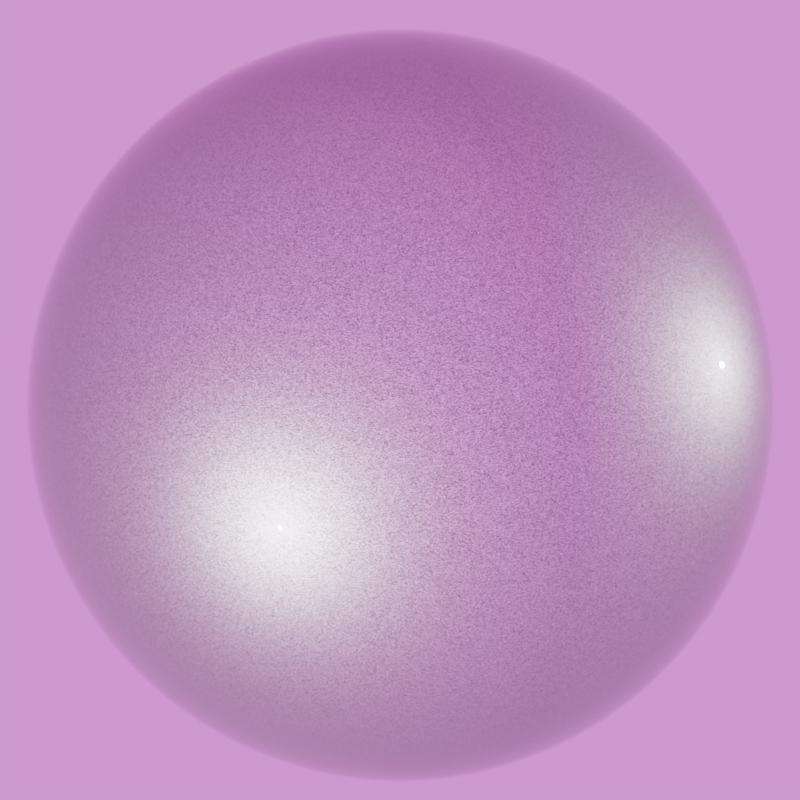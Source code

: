 # Source: metalic_paint_grey_light.blend  (saved by Blender 2.81.16; exported with 4.5.12 LTS)
import bpy
from mathutils import Matrix  # noqa: F401  (used for matrix-valued properties, if any)

bpy.ops.wm.read_factory_settings(use_empty=True)
scene = bpy.context.scene
scene.name = 'Scene'

# ---- collections
col_collection = bpy.data.collections.new('Collection'); scene.collection.children.link(col_collection)
col_carpaint_metalic_grey_light = bpy.data.collections.new('carpaint_metalic_grey_light'); scene.collection.children.link(col_carpaint_metalic_grey_light)

# ---- images (referenced by path relative to the original .blend; pixels are not part of the script)
import os
ASSET_DIR = os.environ.get("B2B_ASSET_DIR", "")  # directory of the original .blend (textures are referenced by path, not embedded)
HERE = os.path.dirname(os.path.abspath(__file__))  # packed textures are extracted next to this script under _unpacked/

def load_image(name, relpath, width, height, colorspace="sRGB"):
    """Load a texture the original file referenced (path relative to the .blend, or extracted next to this script)."""
    p = next((c for c in (os.path.join(HERE, relpath), os.path.join(ASSET_DIR, relpath)) if relpath and os.path.exists(c)), "")
    if p:
        img = bpy.data.images.load(p, check_existing=True)
        img.name = name
    else:  # same state as the original file: an image datablock whose file is absent (Cycles renders it pink)
        img = bpy.data.images.new(name, width, height)
        img.source = "FILE"
        img.filepath = "//" + (relpath or name)
    img.colorspace_settings.name = colorspace
    return img
img_noon_grass_4k__1__hdr_001 = load_image('noon_grass_4k (1).hdr.001', 'noon_grass_4k (1).hdr', 1024, 1024, 'Linear Rec.709')

# ---- materials (node trees are filled in below, after node groups)
mat_carpaint_metalic_grey_light = bpy.data.materials.new('carpaint_metalic_grey_light')
mat_carpaint_metalic_grey_light.diffuse_color = (0.3424, 0.3035, 0.3035, 1.0)

# ---- material node trees
mat_carpaint_metalic_grey_light.use_nodes = True; mat_carpaint_metalic_grey_light.node_tree.nodes.clear()
_N = mat_carpaint_metalic_grey_light.node_tree.nodes; _L = mat_carpaint_metalic_grey_light.node_tree.links
n0 = _N.new('ShaderNodeOutputMaterial'); n0.name = 'Sortie de matériau'; n0.location = (665, 293)
n1 = _N.new('ShaderNodeLayerWeight'); n1.name = 'Calque de poids'; n1.location = (200, 609)
n1.inputs[0].default_value = 0.7
n2 = _N.new('ShaderNodeTexVoronoi'); n2.name = 'Texture voronoï'; n2.location = (-174, 779)
n2.voronoi_dimensions = '4D'
n2.inputs[1].default_value = 31.8
n2.inputs[2].default_value = 1e+04
n3 = _N.new('ShaderNodeTexCoord'); n3.name = 'Texture Coordinate'; n3.location = (-674, 688)
n4 = _N.new('ShaderNodeMapping'); n4.name = 'Mapping'; n4.location = (-464, 705)
n4.width = 240
n5 = _N.new('ShaderNodeRGB'); n5.name = 'RGB'; n5.location = (-1000, 124)
n5.outputs[0].default_value = (0.214, 0.214, 0.214, 1.0)
n6 = _N.new('ShaderNodeHueSaturation'); n6.name = 'Teinte Saturation Valeur'; n6.location = (-481, 299)
n6.inputs[2].default_value = 2.0
n6.inputs[3].default_value = 5.0
n7 = _N.new('ShaderNodeHueSaturation'); n7.name = 'Teinte Saturation Valeur.001'; n7.location = (-475, 114)
n7.inputs[2].default_value = 0.5
n7.inputs[3].default_value = 1.5
n8 = _N.new('ShaderNodeBsdfPrincipled'); n8.name = 'BSDF guidé'; n8.location = (65, 161)
n8.distribution = 'GGX'
n8.subsurface_method = 'BURLEY'
n8.inputs[1].default_value = 0.5
n8.inputs[2].default_value = 0.0
n8.inputs[3].default_value = 1.45
n8.inputs[19].default_value = 0.25
n8.inputs[20].default_value = 0.0
n8.inputs[27].default_value = (0.0, 0.0, 0.0, 1.0)
n8.inputs[28].default_value = 1.0
n9 = _N.new('ShaderNodeBsdfAnisotropic'); n9.name = 'BSDF brillant.001'; n9.location = (-182, 299)
n9.distribution = 'GGX'
n9.inputs[1].default_value = 0.3
n10 = _N.new('ShaderNodeMixShader'); n10.name = 'Shader de mélange.001'; n10.location = (183, 425)
n11 = _N.new('ShaderNodeMixShader'); n11.name = 'Shader de mélange'; n11.location = (445, 337)
n12 = _N.new('ShaderNodeBsdfAnisotropic'); n12.name = 'BSDF brillant'; n12.location = (-183, 460)
n12.distribution = 'GGX'
_L.new(n8.outputs[0], n11.inputs[2])
_L.new(n1.outputs[1], n11.inputs[0])
_L.new(n10.outputs[0], n11.inputs[1])
_L.new(n12.outputs[0], n10.inputs[1])
_L.new(n9.outputs[0], n10.inputs[2])
_L.new(n2.outputs[1], n10.inputs[0])
_L.new(n4.outputs[0], n2.inputs[0])
_L.new(n3.outputs[2], n4.inputs[0])
_L.new(n5.outputs[0], n8.inputs[0])
_L.new(n5.outputs[0], n6.inputs[4])
_L.new(n5.outputs[0], n7.inputs[4])
_L.new(n6.outputs[0], n12.inputs[0])
_L.new(n7.outputs[0], n9.inputs[0])
_L.new(n11.outputs[0], n0.inputs[0])
n0.is_active_output = True

# ---- world
world_world = bpy.data.worlds.new('World'); scene.world = world_world
world_world.use_nodes = True; world_world.node_tree.nodes.clear()
_N = world_world.node_tree.nodes; _L = world_world.node_tree.links
n0 = _N.new('ShaderNodeHueSaturation'); n0.name = 'Teinte Saturation Valeur'; n0.location = (35, 194)
n0.inputs[1].default_value = 0.7
n1 = _N.new('ShaderNodeTexEnvironment'); n1.name = 'Texture d’environnement'; n1.location = (-285, 199)
n1.image = img_noon_grass_4k__1__hdr_001
n2 = _N.new('ShaderNodeTexCoord'); n2.name = 'Texture Coordinate'; n2.location = (-785, 171)
n3 = _N.new('ShaderNodeMapping'); n3.name = 'Mapping'; n3.location = (-575, 188)
n3.width = 240
n3.inputs[2].default_value = (0.0, 0.0, 5.171)
n4 = _N.new('ShaderNodeBackground'); n4.name = 'Background'; n4.location = (230, 222)
n5 = _N.new('ShaderNodeOutputWorld'); n5.name = 'World Output'; n5.location = (489, 278)
_L.new(n1.outputs[0], n0.inputs[4])
_L.new(n3.outputs[0], n1.inputs[0])
_L.new(n2.outputs[0], n3.inputs[0])
_L.new(n0.outputs[0], n4.inputs[0])
_L.new(n4.outputs[0], n5.inputs[0])
n5.is_active_output = True
world_world.color = (0.05088, 0.05088, 0.05088)
world_world.use_sun_shadow = False
world_world.sun_shadow_jitter_overblur = 0.0
world_world.cycles.sampling_method = 'MANUAL'
world_world.cycles.sample_map_resolution = 2048

# ---- cameras
cam_camera = bpy.data.cameras.new('Camera')
cam_camera.clip_end = 100.0
cam_camera.lens = 120.0
cam_camera.ortho_scale = 7.314
cam_camera.show_limits = True
cam_camera.dof.use_dof = True
cam_camera.dof.aperture_fstop = 2.0

# ---- lights
light_soleil = bpy.data.lights.new('Soleil', 'SUN')
light_soleil.transmission_factor = 0.0
light_soleil.energy = 3.0
light_soleil.shadow_soft_size = 0.125
light_soleil_001 = bpy.data.lights.new('Soleil.001', 'SUN')
light_soleil_001.transmission_factor = 0.0
light_soleil_001.energy = 3.0
light_soleil_001.shadow_soft_size = 0.125

# ---- meshes
me_sph_re_022 = bpy.data.meshes.new('Sphère.022')
me_sph_re_022.from_pydata([(0.0, 0.1951, 0.9808), (0.0, 0.3827, 0.9239), (0.0, 0.5556, 0.8315), (0.0, 0.7071, 0.7071), (0.0, 0.8315, 0.5556), (0.0, 0.9239, 0.3827), (0.0, 0.9808, 0.1951), (0.0, 1.0, 7.55e-08), (0.0, 0.9808, -0.1951), (0.0, 0.5556, -0.8315), (0.03806, 0.1913, 0.9808), (0.07466, 0.3753, 0.9239), (0.1084, 0.5449, 0.8315), (0.1379, 0.6935, 0.7071), (0.1622, 0.8155, 0.5556), (0.1802, 0.9061, 0.3827), (0.1913, 0.9619, 0.1951), (0.1951, 0.9808, 7.55e-08), (0.1913, 0.9619, -0.1951), (0.1802, 0.9061, -0.3827), (0.1622, 0.8155, -0.5556), (0.1379, 0.6935, -0.7071), (0.1084, 0.5449, -0.8315), (0.07466, 0.3753, -0.9239), (0.03806, 0.1913, -0.9808), (0.07466, 0.1802, 0.9808), (0.1464, 0.3536, 0.9239), (0.2126, 0.5133, 0.8315), (0.2706, 0.6533, 0.7071), (0.3182, 0.7682, 0.5556), (0.3536, 0.8536, 0.3827), (0.3753, 0.9061, 0.1951), (0.3827, 0.9239, 7.55e-08), (0.3753, 0.9061, -0.1951), (0.3536, 0.8536, -0.3827), (0.3182, 0.7682, -0.5556), (0.2706, 0.6533, -0.7071), (0.2126, 0.5133, -0.8315), (0.1464, 0.3536, -0.9239), (0.07466, 0.1802, -0.9808), (0.1084, 0.1622, 0.9808), (0.2126, 0.3182, 0.9239), (0.3087, 0.4619, 0.8315), (0.3928, 0.5879, 0.7071), (0.4619, 0.6913, 0.5556), (0.5133, 0.7682, 0.3827), (0.5449, 0.8155, 0.1951), (0.5556, 0.8315, 7.55e-08), (0.5449, 0.8155, -0.1951), (0.5133, 0.7682, -0.3827), (0.4619, 0.6913, -0.5556), (0.3928, 0.5879, -0.7071), (0.3087, 0.4619, -0.8315), (0.2126, 0.3182, -0.9239), (0.1084, 0.1622, -0.9808), (0.1379, 0.1379, 0.9808), (0.2706, 0.2706, 0.9239), (0.3928, 0.3928, 0.8315), (0.5, 0.5, 0.7071), (0.5879, 0.5879, 0.5556), (0.6533, 0.6533, 0.3827), (0.6935, 0.6935, 0.1951), (0.7071, 0.7071, 7.55e-08), (0.6935, 0.6935, -0.1951), (0.6533, 0.6533, -0.3827), (0.5879, 0.5879, -0.5556), (0.5, 0.5, -0.7071), (0.3928, 0.3928, -0.8315), (0.2706, 0.2706, -0.9239), (0.1379, 0.1379, -0.9808), (0.1622, 0.1084, 0.9808), (0.3182, 0.2126, 0.9239), (0.4619, 0.3087, 0.8315), (0.5879, 0.3928, 0.7071), (0.6913, 0.4619, 0.5556), (0.7682, 0.5133, 0.3827), (0.8155, 0.5449, 0.1951), (0.8315, 0.5556, 7.55e-08), (0.8155, 0.5449, -0.1951), (0.7682, 0.5133, -0.3827), (0.6913, 0.4619, -0.5556), (0.5879, 0.3928, -0.7071), (0.4619, 0.3087, -0.8315), (0.3182, 0.2126, -0.9239), (0.1622, 0.1084, -0.9808), (0.1802, 0.07466, 0.9808), (0.3536, 0.1464, 0.9239), (0.5133, 0.2126, 0.8315), (0.6533, 0.2706, 0.7071), (0.7682, 0.3182, 0.5556), (0.8536, 0.3536, 0.3827), (0.9061, 0.3753, 0.1951), (0.9239, 0.3827, 7.55e-08), (0.9061, 0.3753, -0.1951), (0.8536, 0.3536, -0.3827), (0.7682, 0.3182, -0.5556), (0.6533, 0.2706, -0.7071), (0.5133, 0.2126, -0.8315), (0.3536, 0.1464, -0.9239), (0.1802, 0.07466, -0.9808), (0.1913, 0.03806, 0.9808), (0.3753, 0.07466, 0.9239), (0.5449, 0.1084, 0.8315), (0.6935, 0.1379, 0.7071), (0.8155, 0.1622, 0.5556), (0.9061, 0.1802, 0.3827), (0.9619, 0.1913, 0.1951), (0.9808, 0.1951, 7.55e-08), (0.9619, 0.1913, -0.1951), (0.9061, 0.1802, -0.3827), (0.8155, 0.1622, -0.5556), (0.6935, 0.1379, -0.7071), (0.5449, 0.1084, -0.8315), (0.3753, 0.07466, -0.9239), (0.1913, 0.03806, -0.9808), (0.1951, -3.266e-07, 0.9808), (0.3827, -3.192e-07, 0.9239), (0.5556, -3.117e-07, 0.8315), (0.7071, -3.192e-07, 0.7071), (0.8315, -3.341e-07, 0.5556), (0.9239, -2.745e-07, 0.3827), (0.9808, -3.937e-07, 0.1951), (1.0, -3.788e-07, 7.55e-08), (0.9808, -3.937e-07, -0.1951), (0.9239, -2.298e-07, -0.3827), (0.8315, -3.341e-07, -0.5556), (0.7071, -3.192e-07, -0.7071), (0.5556, -3.415e-07, -0.8315), (0.3827, -3.043e-07, -0.9239), (0.1951, -3.08e-07, -0.9808), (0.1913, -0.03806, 0.9808), (0.3753, -0.07466, 0.9239), (0.5449, -0.1084, 0.8315), (0.6935, -0.138, 0.7071), (0.8155, -0.1622, 0.5556), (0.9061, -0.1802, 0.3827), (0.9619, -0.1913, 0.1951), (0.9808, -0.1951, 7.55e-08), (0.9619, -0.1913, -0.1951), (0.9061, -0.1802, -0.3827), (0.8155, -0.1622, -0.5556), (0.6935, -0.138, -0.7071), (0.5449, -0.1084, -0.8315), (0.3753, -0.07466, -0.9239), (0.1913, -0.03806, -0.9808), (0.1802, -0.07466, 0.9808), (0.3536, -0.1464, 0.9239), (0.5133, -0.2126, 0.8315), (0.6533, -0.2706, 0.7071), (0.7682, -0.3182, 0.5556), (0.8536, -0.3536, 0.3827), (0.9061, -0.3753, 0.1951), (0.9239, -0.3827, 7.55e-08), (0.9061, -0.3753, -0.1951), (0.8536, -0.3536, -0.3827), (0.7682, -0.3182, -0.5556), (0.6533, -0.2706, -0.7071), (0.5133, -0.2126, -0.8315), (0.3536, -0.1464, -0.9239), (0.1802, -0.07466, -0.9808), (0.1622, -0.1084, 0.9808), (0.3182, -0.2126, 0.9239), (0.4619, -0.3087, 0.8315), (0.5879, -0.3928, 0.7071), (0.6913, -0.4619, 0.5556), (0.7682, -0.5133, 0.3827), (0.8155, -0.5449, 0.1951), (0.8315, -0.5556, 7.55e-08), (0.8155, -0.5449, -0.1951), (0.7682, -0.5133, -0.3827), (0.6913, -0.4619, -0.5556), (0.5879, -0.3928, -0.7071), (0.4619, -0.3087, -0.8315), (0.3182, -0.2126, -0.9239), (0.1622, -0.1084, -0.9808), (0.1379, -0.138, 0.9808), (0.2706, -0.2706, 0.9239), (0.3928, -0.3928, 0.8315), (0.5, -0.5, 0.7071), (0.5879, -0.5879, 0.5556), (0.6533, -0.6533, 0.3827), (0.6935, -0.6935, 0.1951), (0.7071, -0.7071, 7.55e-08), (0.6935, -0.6935, -0.1951), (0.6533, -0.6533, -0.3827), (0.5879, -0.5879, -0.5556), (0.5, -0.5, -0.7071), (0.3928, -0.3928, -0.8315), (0.2706, -0.2706, -0.9239), (0.1379, -0.138, -0.9808), (0.1084, -0.1622, 0.9808), (0.2126, -0.3182, 0.9239), (0.3087, -0.4619, 0.8315), (0.3928, -0.5879, 0.7071), (0.4619, -0.6913, 0.5556), (0.5133, -0.7682, 0.3827), (0.5449, -0.8155, 0.1951), (0.5556, -0.8315, 7.55e-08), (0.5449, -0.8155, -0.1951), (0.5133, -0.7682, -0.3827), (0.4619, -0.6913, -0.5556), (0.3928, -0.5879, -0.7071), (0.3087, -0.4619, -0.8315), (0.2126, -0.3182, -0.9239), (0.1084, -0.1622, -0.9808), (0.0, -3.258e-07, -1.0), (0.07466, -0.1802, 0.9808), (0.1464, -0.3536, 0.9239), (0.2126, -0.5133, 0.8315), (0.2706, -0.6533, 0.7071), (0.3182, -0.7682, 0.5556), (0.3536, -0.8536, 0.3827), (0.3753, -0.9061, 0.1951), (0.3827, -0.9239, 7.55e-08), (0.3753, -0.9061, -0.1951), (0.3536, -0.8536, -0.3827), (0.3182, -0.7682, -0.5556), (0.2706, -0.6533, -0.7071), (0.2126, -0.5133, -0.8315), (0.1464, -0.3536, -0.9239), (0.07466, -0.1802, -0.9808), (0.03806, -0.1913, 0.9808), (0.07466, -0.3753, 0.9239), (0.1084, -0.5449, 0.8315), (0.1379, -0.6935, 0.7071), (0.1622, -0.8155, 0.5556), (0.1802, -0.9061, 0.3827), (0.1913, -0.9619, 0.1951), (0.1951, -0.9808, 7.55e-08), (0.1913, -0.9619, -0.1951), (0.1802, -0.9061, -0.3827), (0.1622, -0.8155, -0.5556), (0.1379, -0.6935, -0.7071), (0.1084, -0.5449, -0.8315), (0.07466, -0.3753, -0.9239), (0.03806, -0.1913, -0.9808), (-7.212e-09, -0.1951, 0.9808), (4.122e-08, -0.3827, 0.9239), (2.632e-08, -0.5556, 0.8315), (-2.584e-08, -0.7071, 0.7071), (-8.544e-08, -0.8315, 0.5556), (6.357e-08, -0.9239, 0.3827), (-8.544e-08, -0.9808, 0.1951), (-1.003e-07, -1.0, 7.55e-08), (-8.544e-08, -0.9808, -0.1951), (6.357e-08, -0.9239, -0.3827), (-8.544e-08, -0.8315, -0.5556), (-2.584e-08, -0.7071, -0.7071), (-1.094e-08, -0.5556, -0.8315), (3.964e-09, -0.3827, -0.9239), (3.964e-09, -0.1951, -0.9808), (-0.03806, -0.1913, 0.9808), (-0.07466, -0.3753, 0.9239), (-0.1084, -0.5449, 0.8315), (-0.1379, -0.6935, 0.7071), (-0.1622, -0.8155, 0.5556), (-0.1802, -0.9061, 0.3827), (-0.1913, -0.9619, 0.1951), (-0.1951, -0.9808, 7.55e-08), (-0.1913, -0.9619, -0.1951), (-0.1802, -0.9061, -0.3827), (-0.1622, -0.8155, -0.5556), (-0.1379, -0.6935, -0.7071), (-0.1084, -0.5449, -0.8315), (-0.07466, -0.3753, -0.9239), (-0.03806, -0.1913, -0.9808), (-0.07466, -0.1802, 0.9808), (-0.1464, -0.3536, 0.9239), (-0.2126, -0.5133, 0.8315), (-0.2706, -0.6533, 0.7071), (-0.3182, -0.7682, 0.5556), (-0.3536, -0.8536, 0.3827), (-0.3753, -0.9061, 0.1951), (-0.3827, -0.9239, 7.55e-08), (-0.3753, -0.9061, -0.1951), (-0.3536, -0.8536, -0.3827), (-0.3182, -0.7682, -0.5556), (-0.2706, -0.6533, -0.7071), (-0.2126, -0.5133, -0.8315), (-0.1464, -0.3536, -0.9239), (-0.07466, -0.1802, -0.9808), (-0.1084, -0.1622, 0.9808), (-0.2126, -0.3182, 0.9239), (-0.3087, -0.4619, 0.8315), (-0.3928, -0.5879, 0.7071), (-0.4619, -0.6913, 0.5556), (-0.5133, -0.7682, 0.3827), (-0.5449, -0.8155, 0.1951), (-0.5556, -0.8315, 7.55e-08), (-0.5449, -0.8155, -0.1951), (-0.5133, -0.7682, -0.3827), (-0.4619, -0.6913, -0.5556), (-0.3928, -0.5879, -0.7071), (-0.3087, -0.4619, -0.8315), (-0.2126, -0.3182, -0.9239), (-0.1084, -0.1622, -0.9808), (-2.304e-07, -5.562e-07, 1.0), (-0.1379, -0.138, 0.9808), (-0.2706, -0.2706, 0.9239), (-0.3928, -0.3928, 0.8315), (-0.5, -0.5, 0.7071), (-0.5879, -0.5879, 0.5556), (-0.6533, -0.6533, 0.3827), (-0.6935, -0.6935, 0.1951), (-0.7071, -0.7071, 7.55e-08), (-0.6935, -0.6935, -0.1951), (-0.6533, -0.6533, -0.3827), (-0.5879, -0.5879, -0.5556), (-0.5, -0.5, -0.7071), (-0.3928, -0.3928, -0.8315), (-0.2706, -0.2706, -0.9239), (-0.1379, -0.1379, -0.9808), (-0.1622, -0.1084, 0.9808), (-0.3182, -0.2126, 0.9239), (-0.4619, -0.3087, 0.8315), (-0.5879, -0.3928, 0.7071), (-0.6913, -0.4619, 0.5556), (-0.7682, -0.5133, 0.3827), (-0.8155, -0.5449, 0.1951), (-0.8315, -0.5556, 7.55e-08), (-0.8155, -0.5449, -0.1951), (-0.7682, -0.5133, -0.3827), (-0.6913, -0.4619, -0.5556), (-0.5879, -0.3928, -0.7071), (-0.4619, -0.3087, -0.8315), (-0.3182, -0.2126, -0.9239), (-0.1622, -0.1084, -0.9808), (-0.1802, -0.07466, 0.9808), (-0.3536, -0.1464, 0.9239), (-0.5133, -0.2126, 0.8315), (-0.6533, -0.2706, 0.7071), (-0.7682, -0.3182, 0.5556), (-0.8536, -0.3536, 0.3827), (-0.9061, -0.3753, 0.1951), (-0.9239, -0.3827, 7.55e-08), (-0.9061, -0.3753, -0.1951), (-0.8536, -0.3536, -0.3827), (-0.7682, -0.3182, -0.5556), (-0.6533, -0.2706, -0.7071), (-0.5133, -0.2126, -0.8315), (-0.3536, -0.1464, -0.9239), (-0.1802, -0.07466, -0.9808), (-0.1913, -0.03806, 0.9808), (-0.3753, -0.07466, 0.9239), (-0.5449, -0.1084, 0.8315), (-0.6935, -0.1379, 0.7071), (-0.8155, -0.1622, 0.5556), (-0.9061, -0.1802, 0.3827), (-0.9619, -0.1913, 0.1951), (-0.9808, -0.1951, 7.55e-08), (-0.9619, -0.1913, -0.1951), (-0.9061, -0.1802, -0.3827), (-0.8155, -0.1622, -0.5556), (-0.6935, -0.1379, -0.7071), (-0.5449, -0.1084, -0.8315), (-0.3753, -0.07466, -0.9239), (-0.1913, -0.03806, -0.9808), (-0.1951, -3.117e-07, 0.9808), (-0.3827, -2.819e-07, 0.9239), (-0.5556, -2.819e-07, 0.8315), (-0.7071, -1.851e-07, 0.7071), (-0.8315, -1.404e-07, 0.5556), (-0.9239, -3.192e-07, 0.3827), (-0.9808, -9.567e-08, 0.1951), (-1.0, -1.404e-07, 7.55e-08), (-0.9808, -9.567e-08, -0.1951), (-0.9239, -3.192e-07, -0.3827), (-0.8315, -1.404e-07, -0.5556), (-0.7071, -1.851e-07, -0.7071), (-0.5556, -2.596e-07, -0.8315), (-0.3827, -2.521e-07, -0.9239), (-0.1951, -3.155e-07, -0.9808), (-0.1913, 0.03806, 0.9808), (-0.3753, 0.07466, 0.9239), (-0.5449, 0.1084, 0.8315), (-0.6935, 0.1379, 0.7071), (-0.8155, 0.1622, 0.5556), (-0.9061, 0.1802, 0.3827), (-0.9619, 0.1913, 0.1951), (-0.9808, 0.1951, 7.55e-08), (-0.9619, 0.1913, -0.1951), (-0.9061, 0.1802, -0.3827), (-0.8155, 0.1622, -0.5556), (-0.6935, 0.1379, -0.7071), (-0.5449, 0.1084, -0.8315), (-0.3753, 0.07466, -0.9239), (-0.1913, 0.03806, -0.9808), (-0.1802, 0.07466, 0.9808), (-0.3536, 0.1464, 0.9239), (-0.5133, 0.2126, 0.8315), (-0.6533, 0.2706, 0.7071), (-0.7682, 0.3182, 0.5556), (-0.8536, 0.3536, 0.3827), (-0.9061, 0.3753, 0.1951), (-0.9239, 0.3827, 7.55e-08), (-0.9061, 0.3753, -0.1951), (-0.8536, 0.3536, -0.3827), (-0.7682, 0.3182, -0.5556), (-0.6533, 0.2706, -0.7071), (-0.5133, 0.2126, -0.8315), (-0.3536, 0.1464, -0.9239), (-0.1802, 0.07466, -0.9808), (-0.1622, 0.1084, 0.9808), (-0.3182, 0.2126, 0.9239), (-0.4619, 0.3087, 0.8315), (-0.5879, 0.3928, 0.7071), (-0.6913, 0.4619, 0.5556), (-0.7682, 0.5133, 0.3827), (-0.8155, 0.5449, 0.1951), (-0.8315, 0.5556, 7.55e-08), (-0.8155, 0.5449, -0.1951), (-0.7682, 0.5133, -0.3827), (-0.6913, 0.4619, -0.5556), (-0.5879, 0.3928, -0.7071), (-0.4619, 0.3087, -0.8315), (-0.3182, 0.2126, -0.9239), (-0.1622, 0.1084, -0.9808), (-0.1379, 0.1379, 0.9808), (-0.2706, 0.2706, 0.9239), (-0.3928, 0.3928, 0.8315), (-0.5, 0.5, 0.7071), (-0.5879, 0.5879, 0.5556), (-0.6533, 0.6533, 0.3827), (-0.6935, 0.6935, 0.1951), (-0.7071, 0.7071, 7.55e-08), (-0.6935, 0.6935, -0.1951), (-0.6533, 0.6533, -0.3827), (-0.5879, 0.5879, -0.5556), (-0.5, 0.5, -0.7071), (-0.3928, 0.3928, -0.8315), (-0.2706, 0.2706, -0.9239), (-0.1379, 0.1379, -0.9808), (-0.1084, 0.1622, 0.9808), (-0.2126, 0.3182, 0.9239), (-0.3087, 0.4619, 0.8315), (-0.3928, 0.5879, 0.7071), (-0.4619, 0.6913, 0.5556), (-0.5133, 0.7682, 0.3827), (-0.5449, 0.8155, 0.1951), (-0.5556, 0.8315, 7.55e-08), (-0.5449, 0.8155, -0.1951), (-0.5133, 0.7682, -0.3827), (-0.4619, 0.6913, -0.5556), (-0.3928, 0.5879, -0.7071), (-0.3087, 0.4619, -0.8315), (-0.2126, 0.3182, -0.9239), (-0.1084, 0.1622, -0.9808), (-0.07466, 0.1802, 0.9808), (-0.1464, 0.3536, 0.9239), (-0.2126, 0.5133, 0.8315), (-0.2706, 0.6533, 0.7071), (-0.3182, 0.7682, 0.5556), (-0.3536, 0.8536, 0.3827), (-0.3753, 0.9061, 0.1951), (-0.3827, 0.9239, 7.55e-08), (-0.3753, 0.9061, -0.1951), (-0.3536, 0.8536, -0.3827), (-0.3182, 0.7682, -0.5556), (-0.2706, 0.6533, -0.7071), (-0.2126, 0.5133, -0.8315), (-0.1464, 0.3536, -0.9239), (-0.07466, 0.1802, -0.9808), (-0.03806, 0.1913, 0.9808), (-0.07466, 0.3753, 0.9239), (-0.1084, 0.5449, 0.8315), (-0.1379, 0.6935, 0.7071), (-0.1622, 0.8155, 0.5556), (-0.1802, 0.9061, 0.3827), (-0.1913, 0.9619, 0.1951), (-0.1951, 0.9808, 7.55e-08), (-0.1913, 0.9619, -0.1951), (-0.1802, 0.9061, -0.3827), (-0.1622, 0.8155, -0.5556), (-0.1379, 0.6935, -0.7071), (-0.1084, 0.5449, -0.8315), (-0.07466, 0.3753, -0.9239), (-0.03806, 0.1913, -0.9808), (6.357e-08, 0.9239, -0.3827), (2.722e-07, 0.8315, -0.5556), (1.53e-07, 0.7071, -0.7071), (7.847e-08, 0.3827, -0.9239), (1.514e-08, 0.1951, -0.9808)], [], [(0, 296, 10), (205, 481, 24), (8, 7, 17, 18), (1, 0, 10, 11), (477, 8, 18, 19), (2, 1, 11, 12), (478, 477, 19, 20), (3, 2, 12, 13), (479, 478, 20, 21), (4, 3, 13, 14), (9, 479, 21, 22), (5, 4, 14, 15), (480, 9, 22, 23), (6, 5, 15, 16), (481, 480, 23, 24), (7, 6, 16, 17), (16, 15, 30, 31), (24, 23, 38, 39), (17, 16, 31, 32), (10, 296, 25), (205, 24, 39), (18, 17, 32, 33), (11, 10, 25, 26), (19, 18, 33, 34), (12, 11, 26, 27), (20, 19, 34, 35), (13, 12, 27, 28), (21, 20, 35, 36), (14, 13, 28, 29), (22, 21, 36, 37), (15, 14, 29, 30), (23, 22, 37, 38), (35, 34, 49, 50), (28, 27, 42, 43), (36, 35, 50, 51), (29, 28, 43, 44), (37, 36, 51, 52), (30, 29, 44, 45), (38, 37, 52, 53), (31, 30, 45, 46), (39, 38, 53, 54), (32, 31, 46, 47), (25, 296, 40), (205, 39, 54), (33, 32, 47, 48), (26, 25, 40, 41), (34, 33, 48, 49), (27, 26, 41, 42), (54, 53, 68, 69), (47, 46, 61, 62), (40, 296, 55), (205, 54, 69), (48, 47, 62, 63), (41, 40, 55, 56), (49, 48, 63, 64), (42, 41, 56, 57), (50, 49, 64, 65), (43, 42, 57, 58), (51, 50, 65, 66), (44, 43, 58, 59), (52, 51, 66, 67), (45, 44, 59, 60), (53, 52, 67, 68), (46, 45, 60, 61), (66, 65, 80, 81), (59, 58, 73, 74), (67, 66, 81, 82), (60, 59, 74, 75), (68, 67, 82, 83), (61, 60, 75, 76), (69, 68, 83, 84), (62, 61, 76, 77), (55, 296, 70), (205, 69, 84), (63, 62, 77, 78), (56, 55, 70, 71), (64, 63, 78, 79), (57, 56, 71, 72), (65, 64, 79, 80), (58, 57, 72, 73), (70, 296, 85), (205, 84, 99), (78, 77, 92, 93), (71, 70, 85, 86), (79, 78, 93, 94), (72, 71, 86, 87), (80, 79, 94, 95), (73, 72, 87, 88), (81, 80, 95, 96), (74, 73, 88, 89), (82, 81, 96, 97), (75, 74, 89, 90), (83, 82, 97, 98), (76, 75, 90, 91), (84, 83, 98, 99), (77, 76, 91, 92), (89, 88, 103, 104), (97, 96, 111, 112), (90, 89, 104, 105), (98, 97, 112, 113), (91, 90, 105, 106), (99, 98, 113, 114), (92, 91, 106, 107), (85, 296, 100), (205, 99, 114), (93, 92, 107, 108), (86, 85, 100, 101), (94, 93, 108, 109), (87, 86, 101, 102), (95, 94, 109, 110), (88, 87, 102, 103), (96, 95, 110, 111), (108, 107, 122, 123), (101, 100, 115, 116), (109, 108, 123, 124), (102, 101, 116, 117), (110, 109, 124, 125), (103, 102, 117, 118), (111, 110, 125, 126), (104, 103, 118, 119), (112, 111, 126, 127), (105, 104, 119, 120), (113, 112, 127, 128), (106, 105, 120, 121), (114, 113, 128, 129), (107, 106, 121, 122), (100, 296, 115), (205, 114, 129), (127, 126, 141, 142), (120, 119, 134, 135), (128, 127, 142, 143), (121, 120, 135, 136), (129, 128, 143, 144), (122, 121, 136, 137), (115, 296, 130), (205, 129, 144), (123, 122, 137, 138), (116, 115, 130, 131), (124, 123, 138, 139), (117, 116, 131, 132), (125, 124, 139, 140), (118, 117, 132, 133), (126, 125, 140, 141), (119, 118, 133, 134), (131, 130, 145, 146), (139, 138, 153, 154), (132, 131, 146, 147), (140, 139, 154, 155), (133, 132, 147, 148), (141, 140, 155, 156), (134, 133, 148, 149), (142, 141, 156, 157), (135, 134, 149, 150), (143, 142, 157, 158), (136, 135, 150, 151), (144, 143, 158, 159), (137, 136, 151, 152), (130, 296, 145), (205, 144, 159), (138, 137, 152, 153), (150, 149, 164, 165), (158, 157, 172, 173), (151, 150, 165, 166), (159, 158, 173, 174), (152, 151, 166, 167), (145, 296, 160), (205, 159, 174), (153, 152, 167, 168), (146, 145, 160, 161), (154, 153, 168, 169), (147, 146, 161, 162), (155, 154, 169, 170), (148, 147, 162, 163), (156, 155, 170, 171), (149, 148, 163, 164), (157, 156, 171, 172), (169, 168, 183, 184), (162, 161, 176, 177), (170, 169, 184, 185), (163, 162, 177, 178), (171, 170, 185, 186), (164, 163, 178, 179), (172, 171, 186, 187), (165, 164, 179, 180), (173, 172, 187, 188), (166, 165, 180, 181), (174, 173, 188, 189), (167, 166, 181, 182), (160, 296, 175), (205, 174, 189), (168, 167, 182, 183), (161, 160, 175, 176), (188, 187, 202, 203), (181, 180, 195, 196), (189, 188, 203, 204), (182, 181, 196, 197), (175, 296, 190), (205, 189, 204), (183, 182, 197, 198), (176, 175, 190, 191), (184, 183, 198, 199), (177, 176, 191, 192), (185, 184, 199, 200), (178, 177, 192, 193), (186, 185, 200, 201), (179, 178, 193, 194), (187, 186, 201, 202), (180, 179, 194, 195), (200, 199, 215, 216), (193, 192, 208, 209), (201, 200, 216, 217), (194, 193, 209, 210), (202, 201, 217, 218), (195, 194, 210, 211), (203, 202, 218, 219), (196, 195, 211, 212), (204, 203, 219, 220), (197, 196, 212, 213), (190, 296, 206), (205, 204, 220), (198, 197, 213, 214), (191, 190, 206, 207), (199, 198, 214, 215), (192, 191, 207, 208), (220, 219, 234, 235), (213, 212, 227, 228), (206, 296, 221), (205, 220, 235), (214, 213, 228, 229), (207, 206, 221, 222), (215, 214, 229, 230), (208, 207, 222, 223), (216, 215, 230, 231), (209, 208, 223, 224), (217, 216, 231, 232), (210, 209, 224, 225), (218, 217, 232, 233), (211, 210, 225, 226), (219, 218, 233, 234), (212, 211, 226, 227), (224, 223, 238, 239), (232, 231, 246, 247), (225, 224, 239, 240), (233, 232, 247, 248), (226, 225, 240, 241), (234, 233, 248, 249), (227, 226, 241, 242), (235, 234, 249, 250), (228, 227, 242, 243), (221, 296, 236), (205, 235, 250), (229, 228, 243, 244), (222, 221, 236, 237), (230, 229, 244, 245), (223, 222, 237, 238), (231, 230, 245, 246), (243, 242, 257, 258), (236, 296, 251), (205, 250, 265), (244, 243, 258, 259), (237, 236, 251, 252), (245, 244, 259, 260), (238, 237, 252, 253), (246, 245, 260, 261), (239, 238, 253, 254), (247, 246, 261, 262), (240, 239, 254, 255), (248, 247, 262, 263), (241, 240, 255, 256), (249, 248, 263, 264), (242, 241, 256, 257), (250, 249, 264, 265), (262, 261, 276, 277), (255, 254, 269, 270), (263, 262, 277, 278), (256, 255, 270, 271), (264, 263, 278, 279), (257, 256, 271, 272), (265, 264, 279, 280), (258, 257, 272, 273), (251, 296, 266), (205, 265, 280), (259, 258, 273, 274), (252, 251, 266, 267), (260, 259, 274, 275), (253, 252, 267, 268), (261, 260, 275, 276), (254, 253, 268, 269), (266, 296, 281), (205, 280, 295), (274, 273, 288, 289), (267, 266, 281, 282), (275, 274, 289, 290), (268, 267, 282, 283), (276, 275, 290, 291), (269, 268, 283, 284), (277, 276, 291, 292), (270, 269, 284, 285), (278, 277, 292, 293), (271, 270, 285, 286), (279, 278, 293, 294), (272, 271, 286, 287), (280, 279, 294, 295), (273, 272, 287, 288), (285, 284, 300, 301), (293, 292, 308, 309), (286, 285, 301, 302), (294, 293, 309, 310), (287, 286, 302, 303), (295, 294, 310, 311), (288, 287, 303, 304), (281, 296, 297), (205, 295, 311), (289, 288, 304, 305), (282, 281, 297, 298), (290, 289, 305, 306), (283, 282, 298, 299), (291, 290, 306, 307), (284, 283, 299, 300), (292, 291, 307, 308), (305, 304, 319, 320), (298, 297, 312, 313), (306, 305, 320, 321), (299, 298, 313, 314), (307, 306, 321, 322), (300, 299, 314, 315), (308, 307, 322, 323), (301, 300, 315, 316), (309, 308, 323, 324), (302, 301, 316, 317), (310, 309, 324, 325), (303, 302, 317, 318), (311, 310, 325, 326), (304, 303, 318, 319), (297, 296, 312), (205, 311, 326), (324, 323, 338, 339), (317, 316, 331, 332), (325, 324, 339, 340), (318, 317, 332, 333), (326, 325, 340, 341), (319, 318, 333, 334), (312, 296, 327), (205, 326, 341), (320, 319, 334, 335), (313, 312, 327, 328), (321, 320, 335, 336), (314, 313, 328, 329), (322, 321, 336, 337), (315, 314, 329, 330), (323, 322, 337, 338), (316, 315, 330, 331), (336, 335, 350, 351), (329, 328, 343, 344), (337, 336, 351, 352), (330, 329, 344, 345), (338, 337, 352, 353), (331, 330, 345, 346), (339, 338, 353, 354), (332, 331, 346, 347), (340, 339, 354, 355), (333, 332, 347, 348), (341, 340, 355, 356), (334, 333, 348, 349), (327, 296, 342), (205, 341, 356), (335, 334, 349, 350), (328, 327, 342, 343), (355, 354, 369, 370), (348, 347, 362, 363), (356, 355, 370, 371), (349, 348, 363, 364), (342, 296, 357), (205, 356, 371), (350, 349, 364, 365), (343, 342, 357, 358), (351, 350, 365, 366), (344, 343, 358, 359), (352, 351, 366, 367), (345, 344, 359, 360), (353, 352, 367, 368), (346, 345, 360, 361), (354, 353, 368, 369), (347, 346, 361, 362), (359, 358, 373, 374), (367, 366, 381, 382), (360, 359, 374, 375), (368, 367, 382, 383), (361, 360, 375, 376), (369, 368, 383, 384), (362, 361, 376, 377), (370, 369, 384, 385), (363, 362, 377, 378), (371, 370, 385, 386), (364, 363, 378, 379), (357, 296, 372), (205, 371, 386), (365, 364, 379, 380), (358, 357, 372, 373), (366, 365, 380, 381), (378, 377, 392, 393), (386, 385, 400, 401), (379, 378, 393, 394), (372, 296, 387), (205, 386, 401), (380, 379, 394, 395), (373, 372, 387, 388), (381, 380, 395, 396), (374, 373, 388, 389), (382, 381, 396, 397), (375, 374, 389, 390), (383, 382, 397, 398), (376, 375, 390, 391), (384, 383, 398, 399), (377, 376, 391, 392), (385, 384, 399, 400), (397, 396, 411, 412), (390, 389, 404, 405), (398, 397, 412, 413), (391, 390, 405, 406), (399, 398, 413, 414), (392, 391, 406, 407), (400, 399, 414, 415), (393, 392, 407, 408), (401, 400, 415, 416), (394, 393, 408, 409), (387, 296, 402), (205, 401, 416), (395, 394, 409, 410), (388, 387, 402, 403), (396, 395, 410, 411), (389, 388, 403, 404), (416, 415, 430, 431), (409, 408, 423, 424), (402, 296, 417), (205, 416, 431), (410, 409, 424, 425), (403, 402, 417, 418), (411, 410, 425, 426), (404, 403, 418, 419), (412, 411, 426, 427), (405, 404, 419, 420), (413, 412, 427, 428), (406, 405, 420, 421), (414, 413, 428, 429), (407, 406, 421, 422), (415, 414, 429, 430), (408, 407, 422, 423), (420, 419, 434, 435), (428, 427, 442, 443), (421, 420, 435, 436), (429, 428, 443, 444), (422, 421, 436, 437), (430, 429, 444, 445), (423, 422, 437, 438), (431, 430, 445, 446), (424, 423, 438, 439), (417, 296, 432), (205, 431, 446), (425, 424, 439, 440), (418, 417, 432, 433), (426, 425, 440, 441), (419, 418, 433, 434), (427, 426, 441, 442), (439, 438, 453, 454), (432, 296, 447), (205, 446, 461), (440, 439, 454, 455), (433, 432, 447, 448), (441, 440, 455, 456), (434, 433, 448, 449), (442, 441, 456, 457), (435, 434, 449, 450), (443, 442, 457, 458), (436, 435, 450, 451), (444, 443, 458, 459), (437, 436, 451, 452), (445, 444, 459, 460), (438, 437, 452, 453), (446, 445, 460, 461), (458, 457, 472, 473), (451, 450, 465, 466), (459, 458, 473, 474), (452, 451, 466, 467), (460, 459, 474, 475), (453, 452, 467, 468), (461, 460, 475, 476), (454, 453, 468, 469), (447, 296, 462), (205, 461, 476), (455, 454, 469, 470), (448, 447, 462, 463), (456, 455, 470, 471), (449, 448, 463, 464), (457, 456, 471, 472), (450, 449, 464, 465), (205, 476, 481), (470, 469, 7, 8), (463, 462, 0, 1), (471, 470, 8, 477), (464, 463, 1, 2), (472, 471, 477, 478), (465, 464, 2, 3), (473, 472, 478, 479), (466, 465, 3, 4), (474, 473, 479, 9), (467, 466, 4, 5), (475, 474, 9, 480), (468, 467, 5, 6), (476, 475, 480, 481), (469, 468, 6, 7), (462, 296, 0)])
me_sph_re_022.polygons.foreach_set('use_smooth', [True] * 512)
_uv = me_sph_re_022.uv_layers.new(name='CarteUV')
_uv.uv.foreach_set('vector', [0.5503, 0.588, 0.5472, 0.6006, 0.544, 0.588, 0.5472, 0.3994, 0.5503, 0.412, 0.544, 0.412, 0.5503, 0.4874, 0.5503, 0.5, 0.544, 0.5, 0.544, 0.4874, 0.5503, 0.5755, 0.5503, 0.588, 0.544, 0.588, 0.544, 0.5755, 0.5503, 0.4748, 0.5503, 0.4874, 0.544, 0.4874, 0.544, 0.4748, 0.5503, 0.5629, 0.5503, 0.5755, 0.544, 0.5755, 0.544, 0.5629, 0.5503, 0.4623, 0.5503, 0.4748, 0.544, 0.4748, 0.544, 0.4623, 0.5503, 0.5503, 0.5503, 0.5629, 0.544, 0.5629, 0.544, 0.5503, 0.5503, 0.4497, 0.5503, 0.4623, 0.544, 0.4623, 0.544, 0.4497, 0.5503, 0.5377, 0.5503, 0.5503, 0.544, 0.5503, 0.544, 0.5377, 0.5503, 0.4371, 0.5503, 0.4497, 0.544, 0.4497, 0.544, 0.4371, 0.5503, 0.5252, 0.5503, 0.5377, 0.544, 0.5377, 0.544, 0.5252, 0.5503, 0.4245, 0.5503, 0.4371, 0.544, 0.4371, 0.544, 0.4245, 0.5503, 0.5126, 0.5503, 0.5252, 0.544, 0.5252, 0.544, 0.5126, 0.5503, 0.412, 0.5503, 0.4245, 0.544, 0.4245, 0.544, 0.412, 0.5503, 0.5, 0.5503, 0.5126, 0.544, 0.5126, 0.544, 0.5, 0.544, 0.5126, 0.544, 0.5252, 0.5377, 0.5252, 0.5377, 0.5126, 0.544, 0.412, 0.544, 0.4245, 0.5377, 0.4245, 0.5377, 0.412, 0.544, 0.5, 0.544, 0.5126, 0.5377, 0.5126, 0.5377, 0.5, 0.544, 0.588, 0.5409, 0.6006, 0.5377, 0.588, 0.5409, 0.3994, 0.544, 0.412, 0.5377, 0.412, 0.544, 0.4874, 0.544, 0.5, 0.5377, 0.5, 0.5377, 0.4874, 0.544, 0.5755, 0.544, 0.588, 0.5377, 0.588, 0.5377, 0.5755, 0.544, 0.4748, 0.544, 0.4874, 0.5377, 0.4874, 0.5377, 0.4748, 0.544, 0.5629, 0.544, 0.5755, 0.5377, 0.5755, 0.5377, 0.5629, 0.544, 0.4623, 0.544, 0.4748, 0.5377, 0.4748, 0.5377, 0.4623, 0.544, 0.5503, 0.544, 0.5629, 0.5377, 0.5629, 0.5377, 0.5503, 0.544, 0.4497, 0.544, 0.4623, 0.5377, 0.4623, 0.5377, 0.4497, 0.544, 0.5377, 0.544, 0.5503, 0.5377, 0.5503, 0.5377, 0.5377, 0.544, 0.4371, 0.544, 0.4497, 0.5377, 0.4497, 0.5377, 0.4371, 0.544, 0.5252, 0.544, 0.5377, 0.5377, 0.5377, 0.5377, 0.5252, 0.544, 0.4245, 0.544, 0.4371, 0.5377, 0.4371, 0.5377, 0.4245, 0.5377, 0.4623, 0.5377, 0.4748, 0.5314, 0.4748, 0.5314, 0.4623, 0.5377, 0.5503, 0.5377, 0.5629, 0.5314, 0.5629, 0.5314, 0.5503, 0.5377, 0.4497, 0.5377, 0.4623, 0.5314, 0.4623, 0.5314, 0.4497, 0.5377, 0.5377, 0.5377, 0.5503, 0.5314, 0.5503, 0.5314, 0.5377, 0.5377, 0.4371, 0.5377, 0.4497, 0.5314, 0.4497, 0.5314, 0.4371, 0.5377, 0.5252, 0.5377, 0.5377, 0.5314, 0.5377, 0.5314, 0.5252, 0.5377, 0.4245, 0.5377, 0.4371, 0.5314, 0.4371, 0.5314, 0.4245, 0.5377, 0.5126, 0.5377, 0.5252, 0.5314, 0.5252, 0.5314, 0.5126, 0.5377, 0.412, 0.5377, 0.4245, 0.5314, 0.4245, 0.5314, 0.412, 0.5377, 0.5, 0.5377, 0.5126, 0.5314, 0.5126, 0.5314, 0.5, 0.5377, 0.588, 0.5346, 0.6006, 0.5314, 0.588, 0.5346, 0.3994, 0.5377, 0.412, 0.5314, 0.412, 0.5377, 0.4874, 0.5377, 0.5, 0.5314, 0.5, 0.5314, 0.4874, 0.5377, 0.5755, 0.5377, 0.588, 0.5314, 0.588, 0.5314, 0.5755, 0.5377, 0.4748, 0.5377, 0.4874, 0.5314, 0.4874, 0.5314, 0.4748, 0.5377, 0.5629, 0.5377, 0.5755, 0.5314, 0.5755, 0.5314, 0.5629, 0.5314, 0.412, 0.5314, 0.4245, 0.5252, 0.4245, 0.5252, 0.412, 0.5314, 0.5, 0.5314, 0.5126, 0.5252, 0.5126, 0.5252, 0.5, 0.5314, 0.588, 0.5283, 0.6006, 0.5252, 0.588, 0.5283, 0.3994, 0.5314, 0.412, 0.5252, 0.412, 0.5314, 0.4874, 0.5314, 0.5, 0.5252, 0.5, 0.5252, 0.4874, 0.5314, 0.5755, 0.5314, 0.588, 0.5252, 0.588, 0.5252, 0.5755, 0.5314, 0.4748, 0.5314, 0.4874, 0.5252, 0.4874, 0.5252, 0.4748, 0.5314, 0.5629, 0.5314, 0.5755, 0.5252, 0.5755, 0.5252, 0.5629, 0.5314, 0.4623, 0.5314, 0.4748, 0.5252, 0.4748, 0.5252, 0.4623, 0.5314, 0.5503, 0.5314, 0.5629, 0.5252, 0.5629, 0.5252, 0.5503, 0.5314, 0.4497, 0.5314, 0.4623, 0.5252, 0.4623, 0.5252, 0.4497, 0.5314, 0.5377, 0.5314, 0.5503, 0.5252, 0.5503, 0.5252, 0.5377, 0.5314, 0.4371, 0.5314, 0.4497, 0.5252, 0.4497, 0.5252, 0.4371, 0.5314, 0.5252, 0.5314, 0.5377, 0.5252, 0.5377, 0.5252, 0.5252, 0.5314, 0.4245, 0.5314, 0.4371, 0.5252, 0.4371, 0.5252, 0.4245, 0.5314, 0.5126, 0.5314, 0.5252, 0.5252, 0.5252, 0.5252, 0.5126, 0.5252, 0.4497, 0.5252, 0.4623, 0.5189, 0.4623, 0.5189, 0.4497, 0.5252, 0.5377, 0.5252, 0.5503, 0.5189, 0.5503, 0.5189, 0.5377, 0.5252, 0.4371, 0.5252, 0.4497, 0.5189, 0.4497, 0.5189, 0.4371, 0.5252, 0.5252, 0.5252, 0.5377, 0.5189, 0.5377, 0.5189, 0.5252, 0.5252, 0.4245, 0.5252, 0.4371, 0.5189, 0.4371, 0.5189, 0.4245, 0.5252, 0.5126, 0.5252, 0.5252, 0.5189, 0.5252, 0.5189, 0.5126, 0.5252, 0.412, 0.5252, 0.4245, 0.5189, 0.4245, 0.5189, 0.412, 0.5252, 0.5, 0.5252, 0.5126, 0.5189, 0.5126, 0.5189, 0.5, 0.5252, 0.588, 0.522, 0.6006, 0.5189, 0.588, 0.522, 0.3994, 0.5252, 0.412, 0.5189, 0.412, 0.5252, 0.4874, 0.5252, 0.5, 0.5189, 0.5, 0.5189, 0.4874, 0.5252, 0.5755, 0.5252, 0.588, 0.5189, 0.588, 0.5189, 0.5755, 0.5252, 0.4748, 0.5252, 0.4874, 0.5189, 0.4874, 0.5189, 0.4748, 0.5252, 0.5629, 0.5252, 0.5755, 0.5189, 0.5755, 0.5189, 0.5629, 0.5252, 0.4623, 0.5252, 0.4748, 0.5189, 0.4748, 0.5189, 0.4623, 0.5252, 0.5503, 0.5252, 0.5629, 0.5189, 0.5629, 0.5189, 0.5503, 0.5189, 0.588, 0.5157, 0.6006, 0.5126, 0.588, 0.5157, 0.3994, 0.5189, 0.412, 0.5126, 0.412, 0.5189, 0.4874, 0.5189, 0.5, 0.5126, 0.5, 0.5126, 0.4874, 0.5189, 0.5755, 0.5189, 0.588, 0.5126, 0.588, 0.5126, 0.5755, 0.5189, 0.4748, 0.5189, 0.4874, 0.5126, 0.4874, 0.5126, 0.4748, 0.5189, 0.5629, 0.5189, 0.5755, 0.5126, 0.5755, 0.5126, 0.5629, 0.5189, 0.4623, 0.5189, 0.4748, 0.5126, 0.4748, 0.5126, 0.4623, 0.5189, 0.5503, 0.5189, 0.5629, 0.5126, 0.5629, 0.5126, 0.5503, 0.5189, 0.4497, 0.5189, 0.4623, 0.5126, 0.4623, 0.5126, 0.4497, 0.5189, 0.5377, 0.5189, 0.5503, 0.5126, 0.5503, 0.5126, 0.5377, 0.5189, 0.4371, 0.5189, 0.4497, 0.5126, 0.4497, 0.5126, 0.4371, 0.5189, 0.5252, 0.5189, 0.5377, 0.5126, 0.5377, 0.5126, 0.5252, 0.5189, 0.4245, 0.5189, 0.4371, 0.5126, 0.4371, 0.5126, 0.4245, 0.5189, 0.5126, 0.5189, 0.5252, 0.5126, 0.5252, 0.5126, 0.5126, 0.5189, 0.412, 0.5189, 0.4245, 0.5126, 0.4245, 0.5126, 0.412, 0.5189, 0.5, 0.5189, 0.5126, 0.5126, 0.5126, 0.5126, 0.5, 0.5126, 0.5377, 0.5126, 0.5503, 0.5063, 0.5503, 0.5063, 0.5377, 0.5126, 0.4371, 0.5126, 0.4497, 0.5063, 0.4497, 0.5063, 0.4371, 0.5126, 0.5252, 0.5126, 0.5377, 0.5063, 0.5377, 0.5063, 0.5252, 0.5126, 0.4245, 0.5126, 0.4371, 0.5063, 0.4371, 0.5063, 0.4245, 0.5126, 0.5126, 0.5126, 0.5252, 0.5063, 0.5252, 0.5063, 0.5126, 0.5126, 0.412, 0.5126, 0.4245, 0.5063, 0.4245, 0.5063, 0.412, 0.5126, 0.5, 0.5126, 0.5126, 0.5063, 0.5126, 0.5063, 0.5, 0.5126, 0.588, 0.5094, 0.6006, 0.5063, 0.588, 0.5094, 0.3994, 0.5126, 0.412, 0.5063, 0.412, 0.5126, 0.4874, 0.5126, 0.5, 0.5063, 0.5, 0.5063, 0.4874, 0.5126, 0.5755, 0.5126, 0.588, 0.5063, 0.588, 0.5063, 0.5755, 0.5126, 0.4748, 0.5126, 0.4874, 0.5063, 0.4874, 0.5063, 0.4748, 0.5126, 0.5629, 0.5126, 0.5755, 0.5063, 0.5755, 0.5063, 0.5629, 0.5126, 0.4623, 0.5126, 0.4748, 0.5063, 0.4748, 0.5063, 0.4623, 0.5126, 0.5503, 0.5126, 0.5629, 0.5063, 0.5629, 0.5063, 0.5503, 0.5126, 0.4497, 0.5126, 0.4623, 0.5063, 0.4623, 0.5063, 0.4497, 0.5063, 0.4874, 0.5063, 0.5, 0.5, 0.5, 0.5, 0.4874, 0.5063, 0.5755, 0.5063, 0.588, 0.5, 0.588, 0.5, 0.5755, 0.5063, 0.4748, 0.5063, 0.4874, 0.5, 0.4874, 0.5, 0.4748, 0.5063, 0.5629, 0.5063, 0.5755, 0.5, 0.5755, 0.5, 0.5629, 0.5063, 0.4623, 0.5063, 0.4748, 0.5, 0.4748, 0.5, 0.4623, 0.5063, 0.5503, 0.5063, 0.5629, 0.5, 0.5629, 0.5, 0.5503, 0.5063, 0.4497, 0.5063, 0.4623, 0.5, 0.4623, 0.5, 0.4497, 0.5063, 0.5377, 0.5063, 0.5503, 0.5, 0.5503, 0.5, 0.5377, 0.5063, 0.4371, 0.5063, 0.4497, 0.5, 0.4497, 0.5, 0.4371, 0.5063, 0.5252, 0.5063, 0.5377, 0.5, 0.5377, 0.5, 0.5252, 0.5063, 0.4245, 0.5063, 0.4371, 0.5, 0.4371, 0.5, 0.4245, 0.5063, 0.5126, 0.5063, 0.5252, 0.5, 0.5252, 0.5, 0.5126, 0.5063, 0.412, 0.5063, 0.4245, 0.5, 0.4245, 0.5, 0.412, 0.5063, 0.5, 0.5063, 0.5126, 0.5, 0.5126, 0.5, 0.5, 0.5063, 0.588, 0.5031, 0.6006, 0.5, 0.588, 0.5031, 0.3994, 0.5063, 0.412, 0.5, 0.412, 0.5, 0.4371, 0.5, 0.4497, 0.4937, 0.4497, 0.4937, 0.4371, 0.5, 0.5252, 0.5, 0.5377, 0.4937, 0.5377, 0.4937, 0.5252, 0.5, 0.4245, 0.5, 0.4371, 0.4937, 0.4371, 0.4937, 0.4245, 0.5, 0.5126, 0.5, 0.5252, 0.4937, 0.5252, 0.4937, 0.5126, 0.5, 0.412, 0.5, 0.4245, 0.4937, 0.4245, 0.4937, 0.412, 0.5, 0.5, 0.5, 0.5126, 0.4937, 0.5126, 0.4937, 0.5, 0.5, 0.588, 0.4969, 0.6006, 0.4937, 0.588, 0.4969, 0.3994, 0.5, 0.412, 0.4937, 0.412, 0.5, 0.4874, 0.5, 0.5, 0.4937, 0.5, 0.4937, 0.4874, 0.5, 0.5755, 0.5, 0.588, 0.4937, 0.588, 0.4937, 0.5755, 0.5, 0.4748, 0.5, 0.4874, 0.4937, 0.4874, 0.4937, 0.4748, 0.5, 0.5629, 0.5, 0.5755, 0.4937, 0.5755, 0.4937, 0.5629, 0.5, 0.4623, 0.5, 0.4748, 0.4937, 0.4748, 0.4937, 0.4623, 0.5, 0.5503, 0.5, 0.5629, 0.4937, 0.5629, 0.4937, 0.5503, 0.5, 0.4497, 0.5, 0.4623, 0.4937, 0.4623, 0.4937, 0.4497, 0.5, 0.5377, 0.5, 0.5503, 0.4937, 0.5503, 0.4937, 0.5377, 0.4937, 0.5755, 0.4937, 0.588, 0.4874, 0.588, 0.4874, 0.5755, 0.4937, 0.4748, 0.4937, 0.4874, 0.4874, 0.4874, 0.4874, 0.4748, 0.4937, 0.5629, 0.4937, 0.5755, 0.4874, 0.5755, 0.4874, 0.5629, 0.4937, 0.4623, 0.4937, 0.4748, 0.4874, 0.4748, 0.4874, 0.4623, 0.4937, 0.5503, 0.4937, 0.5629, 0.4874, 0.5629, 0.4874, 0.5503, 0.4937, 0.4497, 0.4937, 0.4623, 0.4874, 0.4623, 0.4874, 0.4497, 0.4937, 0.5377, 0.4937, 0.5503, 0.4874, 0.5503, 0.4874, 0.5377, 0.4937, 0.4371, 0.4937, 0.4497, 0.4874, 0.4497, 0.4874, 0.4371, 0.4937, 0.5252, 0.4937, 0.5377, 0.4874, 0.5377, 0.4874, 0.5252, 0.4937, 0.4245, 0.4937, 0.4371, 0.4874, 0.4371, 0.4874, 0.4245, 0.4937, 0.5126, 0.4937, 0.5252, 0.4874, 0.5252, 0.4874, 0.5126, 0.4937, 0.412, 0.4937, 0.4245, 0.4874, 0.4245, 0.4874, 0.412, 0.4937, 0.5, 0.4937, 0.5126, 0.4874, 0.5126, 0.4874, 0.5, 0.4937, 0.588, 0.4906, 0.6006, 0.4874, 0.588, 0.4906, 0.3994, 0.4937, 0.412, 0.4874, 0.412, 0.4937, 0.4874, 0.4937, 0.5, 0.4874, 0.5, 0.4874, 0.4874, 0.4874, 0.5252, 0.4874, 0.5377, 0.4811, 0.5377, 0.4811, 0.5252, 0.4874, 0.4245, 0.4874, 0.4371, 0.4811, 0.4371, 0.4811, 0.4245, 0.4874, 0.5126, 0.4874, 0.5252, 0.4811, 0.5252, 0.4811, 0.5126, 0.4874, 0.412, 0.4874, 0.4245, 0.4811, 0.4245, 0.4811, 0.412, 0.4874, 0.5, 0.4874, 0.5126, 0.4811, 0.5126, 0.4811, 0.5, 0.4874, 0.588, 0.4843, 0.6006, 0.4811, 0.588, 0.4843, 0.3994, 0.4874, 0.412, 0.4811, 0.412, 0.4874, 0.4874, 0.4874, 0.5, 0.4811, 0.5, 0.4811, 0.4874, 0.4874, 0.5755, 0.4874, 0.588, 0.4811, 0.588, 0.4811, 0.5755, 0.4874, 0.4748, 0.4874, 0.4874, 0.4811, 0.4874, 0.4811, 0.4748, 0.4874, 0.5629, 0.4874, 0.5755, 0.4811, 0.5755, 0.4811, 0.5629, 0.4874, 0.4623, 0.4874, 0.4748, 0.4811, 0.4748, 0.4811, 0.4623, 0.4874, 0.5503, 0.4874, 0.5629, 0.4811, 0.5629, 0.4811, 0.5503, 0.4874, 0.4497, 0.4874, 0.4623, 0.4811, 0.4623, 0.4811, 0.4497, 0.4874, 0.5377, 0.4874, 0.5503, 0.4811, 0.5503, 0.4811, 0.5377, 0.4874, 0.4371, 0.4874, 0.4497, 0.4811, 0.4497, 0.4811, 0.4371, 0.4811, 0.4748, 0.4811, 0.4874, 0.4748, 0.4874, 0.4748, 0.4748, 0.4811, 0.5629, 0.4811, 0.5755, 0.4748, 0.5755, 0.4748, 0.5629, 0.4811, 0.4623, 0.4811, 0.4748, 0.4748, 0.4748, 0.4748, 0.4623, 0.4811, 0.5503, 0.4811, 0.5629, 0.4748, 0.5629, 0.4748, 0.5503, 0.4811, 0.4497, 0.4811, 0.4623, 0.4748, 0.4623, 0.4748, 0.4497, 0.4811, 0.5377, 0.4811, 0.5503, 0.4748, 0.5503, 0.4748, 0.5377, 0.4811, 0.4371, 0.4811, 0.4497, 0.4748, 0.4497, 0.4748, 0.4371, 0.4811, 0.5252, 0.4811, 0.5377, 0.4748, 0.5377, 0.4748, 0.5252, 0.4811, 0.4245, 0.4811, 0.4371, 0.4748, 0.4371, 0.4748, 0.4245, 0.4811, 0.5126, 0.4811, 0.5252, 0.4748, 0.5252, 0.4748, 0.5126, 0.4811, 0.412, 0.4811, 0.4245, 0.4748, 0.4245, 0.4748, 0.412, 0.4811, 0.5, 0.4811, 0.5126, 0.4748, 0.5126, 0.4748, 0.5, 0.4811, 0.588, 0.478, 0.6006, 0.4748, 0.588, 0.478, 0.3994, 0.4811, 0.412, 0.4748, 0.412, 0.4811, 0.4874, 0.4811, 0.5, 0.4748, 0.5, 0.4748, 0.4874, 0.4811, 0.5755, 0.4811, 0.588, 0.4748, 0.588, 0.4748, 0.5755, 0.4748, 0.4245, 0.4748, 0.4371, 0.4686, 0.4371, 0.4686, 0.4245, 0.4748, 0.5126, 0.4748, 0.5252, 0.4686, 0.5252, 0.4686, 0.5126, 0.4748, 0.412, 0.4748, 0.4245, 0.4686, 0.4245, 0.4686, 0.412, 0.4748, 0.5, 0.4748, 0.5126, 0.4686, 0.5126, 0.4686, 0.5, 0.4748, 0.588, 0.4717, 0.6006, 0.4686, 0.588, 0.4717, 0.3994, 0.4748, 0.412, 0.4686, 0.412, 0.4748, 0.4874, 0.4748, 0.5, 0.4686, 0.5, 0.4686, 0.4874, 0.4748, 0.5755, 0.4748, 0.588, 0.4686, 0.588, 0.4686, 0.5755, 0.4748, 0.4748, 0.4748, 0.4874, 0.4686, 0.4874, 0.4686, 0.4748, 0.4748, 0.5629, 0.4748, 0.5755, 0.4686, 0.5755, 0.4686, 0.5629, 0.4748, 0.4623, 0.4748, 0.4748, 0.4686, 0.4748, 0.4686, 0.4623, 0.4748, 0.5503, 0.4748, 0.5629, 0.4686, 0.5629, 0.4686, 0.5503, 0.4748, 0.4497, 0.4748, 0.4623, 0.4686, 0.4623, 0.4686, 0.4497, 0.4748, 0.5377, 0.4748, 0.5503, 0.4686, 0.5503, 0.4686, 0.5377, 0.4748, 0.4371, 0.4748, 0.4497, 0.4686, 0.4497, 0.4686, 0.4371, 0.4748, 0.5252, 0.4748, 0.5377, 0.4686, 0.5377, 0.4686, 0.5252, 0.4686, 0.4623, 0.4686, 0.4748, 0.4623, 0.4748, 0.4623, 0.4623, 0.4686, 0.5503, 0.4686, 0.5629, 0.4623, 0.5629, 0.4623, 0.5503, 0.4686, 0.4497, 0.4686, 0.4623, 0.4623, 0.4623, 0.4623, 0.4497, 0.4686, 0.5377, 0.4686, 0.5503, 0.4623, 0.5503, 0.4623, 0.5377, 0.4686, 0.4371, 0.4686, 0.4497, 0.4623, 0.4497, 0.4623, 0.4371, 0.4686, 0.5252, 0.4686, 0.5377, 0.4623, 0.5377, 0.4623, 0.5252, 0.4686, 0.4245, 0.4686, 0.4371, 0.4623, 0.4371, 0.4623, 0.4245, 0.4686, 0.5126, 0.4686, 0.5252, 0.4623, 0.5252, 0.4623, 0.5126, 0.4686, 0.412, 0.4686, 0.4245, 0.4623, 0.4245, 0.4623, 0.412, 0.4686, 0.5, 0.4686, 0.5126, 0.4623, 0.5126, 0.4623, 0.5, 0.4686, 0.588, 0.4654, 0.6006, 0.4623, 0.588, 0.4654, 0.3994, 0.4686, 0.412, 0.4623, 0.412, 0.4686, 0.4874, 0.4686, 0.5, 0.4623, 0.5, 0.4623, 0.4874, 0.4686, 0.5755, 0.4686, 0.588, 0.4623, 0.588, 0.4623, 0.5755, 0.4686, 0.4748, 0.4686, 0.4874, 0.4623, 0.4874, 0.4623, 0.4748, 0.4686, 0.5629, 0.4686, 0.5755, 0.4623, 0.5755, 0.4623, 0.5629, 0.4623, 0.412, 0.4623, 0.4245, 0.456, 0.4245, 0.456, 0.412, 0.4623, 0.5, 0.4623, 0.5126, 0.456, 0.5126, 0.456, 0.5, 0.4623, 0.588, 0.4591, 0.6006, 0.456, 0.588, 0.4591, 0.3994, 0.4623, 0.412, 0.456, 0.412, 0.4623, 0.4874, 0.4623, 0.5, 0.456, 0.5, 0.456, 0.4874, 0.4623, 0.5755, 0.4623, 0.588, 0.456, 0.588, 0.456, 0.5755, 0.4623, 0.4748, 0.4623, 0.4874, 0.456, 0.4874, 0.456, 0.4748, 0.4623, 0.5629, 0.4623, 0.5755, 0.456, 0.5755, 0.456, 0.5629, 0.4623, 0.4623, 0.4623, 0.4748, 0.456, 0.4748, 0.456, 0.4623, 0.4623, 0.5503, 0.4623, 0.5629, 0.456, 0.5629, 0.456, 0.5503, 0.4623, 0.4497, 0.4623, 0.4623, 0.456, 0.4623, 0.456, 0.4497, 0.4623, 0.5377, 0.4623, 0.5503, 0.456, 0.5503, 0.456, 0.5377, 0.4623, 0.4371, 0.4623, 0.4497, 0.456, 0.4497, 0.456, 0.4371, 0.4623, 0.5252, 0.4623, 0.5377, 0.456, 0.5377, 0.456, 0.5252, 0.4623, 0.4245, 0.4623, 0.4371, 0.456, 0.4371, 0.456, 0.4245, 0.4623, 0.5126, 0.4623, 0.5252, 0.456, 0.5252, 0.456, 0.5126, 0.456, 0.5503, 0.456, 0.5629, 0.4497, 0.5629, 0.4497, 0.5503, 0.456, 0.4497, 0.456, 0.4623, 0.4497, 0.4623, 0.4497, 0.4497, 0.456, 0.5377, 0.456, 0.5503, 0.4497, 0.5503, 0.4497, 0.5377, 0.456, 0.4371, 0.456, 0.4497, 0.4497, 0.4497, 0.4497, 0.4371, 0.456, 0.5252, 0.456, 0.5377, 0.4497, 0.5377, 0.4497, 0.5252, 0.456, 0.4245, 0.456, 0.4371, 0.4497, 0.4371, 0.4497, 0.4245, 0.456, 0.5126, 0.456, 0.5252, 0.4497, 0.5252, 0.4497, 0.5126, 0.456, 0.412, 0.456, 0.4245, 0.4497, 0.4245, 0.4497, 0.412, 0.456, 0.5, 0.456, 0.5126, 0.4497, 0.5126, 0.4497, 0.5, 0.456, 0.588, 0.4528, 0.6006, 0.4497, 0.588, 0.4528, 0.3994, 0.456, 0.412, 0.4497, 0.412, 0.456, 0.4874, 0.456, 0.5, 0.4497, 0.5, 0.4497, 0.4874, 0.456, 0.5755, 0.456, 0.588, 0.4497, 0.588, 0.4497, 0.5755, 0.456, 0.4748, 0.456, 0.4874, 0.4497, 0.4874, 0.4497, 0.4748, 0.456, 0.5629, 0.456, 0.5755, 0.4497, 0.5755, 0.4497, 0.5629, 0.456, 0.4623, 0.456, 0.4748, 0.4497, 0.4748, 0.4497, 0.4623, 0.4497, 0.5, 0.4497, 0.5126, 0.4434, 0.5126, 0.4434, 0.5, 0.4497, 0.588, 0.4465, 0.6006, 0.4434, 0.588, 0.4465, 0.3994, 0.4497, 0.412, 0.4434, 0.412, 0.4497, 0.4874, 0.4497, 0.5, 0.4434, 0.5, 0.4434, 0.4874, 0.4497, 0.5755, 0.4497, 0.588, 0.4434, 0.588, 0.4434, 0.5755, 0.4497, 0.4748, 0.4497, 0.4874, 0.4434, 0.4874, 0.4434, 0.4748, 0.4497, 0.5629, 0.4497, 0.5755, 0.4434, 0.5755, 0.4434, 0.5629, 0.4497, 0.4623, 0.4497, 0.4748, 0.4434, 0.4748, 0.4434, 0.4623, 0.4497, 0.5503, 0.4497, 0.5629, 0.4434, 0.5629, 0.4434, 0.5503, 0.4497, 0.4497, 0.4497, 0.4623, 0.4434, 0.4623, 0.4434, 0.4497, 0.4497, 0.5377, 0.4497, 0.5503, 0.4434, 0.5503, 0.4434, 0.5377, 0.4497, 0.4371, 0.4497, 0.4497, 0.4434, 0.4497, 0.4434, 0.4371, 0.4497, 0.5252, 0.4497, 0.5377, 0.4434, 0.5377, 0.4434, 0.5252, 0.4497, 0.4245, 0.4497, 0.4371, 0.4434, 0.4371, 0.4434, 0.4245, 0.4497, 0.5126, 0.4497, 0.5252, 0.4434, 0.5252, 0.4434, 0.5126, 0.4497, 0.412, 0.4497, 0.4245, 0.4434, 0.4245, 0.4434, 0.412, 0.4434, 0.4497, 0.4434, 0.4623, 0.4371, 0.4623, 0.4371, 0.4497, 0.4434, 0.5377, 0.4434, 0.5503, 0.4371, 0.5503, 0.4371, 0.5377, 0.4434, 0.4371, 0.4434, 0.4497, 0.4371, 0.4497, 0.4371, 0.4371, 0.4434, 0.5252, 0.4434, 0.5377, 0.4371, 0.5377, 0.4371, 0.5252, 0.4434, 0.4245, 0.4434, 0.4371, 0.4371, 0.4371, 0.4371, 0.4245, 0.4434, 0.5126, 0.4434, 0.5252, 0.4371, 0.5252, 0.4371, 0.5126, 0.4434, 0.412, 0.4434, 0.4245, 0.4371, 0.4245, 0.4371, 0.412, 0.4434, 0.5, 0.4434, 0.5126, 0.4371, 0.5126, 0.4371, 0.5, 0.4434, 0.588, 0.4403, 0.6006, 0.4371, 0.588, 0.4403, 0.3994, 0.4434, 0.412, 0.4371, 0.412, 0.4434, 0.4874, 0.4434, 0.5, 0.4371, 0.5, 0.4371, 0.4874, 0.4434, 0.5755, 0.4434, 0.588, 0.4371, 0.588, 0.4371, 0.5755, 0.4434, 0.4748, 0.4434, 0.4874, 0.4371, 0.4874, 0.4371, 0.4748, 0.4434, 0.5629, 0.4434, 0.5755, 0.4371, 0.5755, 0.4371, 0.5629, 0.4434, 0.4623, 0.4434, 0.4748, 0.4371, 0.4748, 0.4371, 0.4623, 0.4434, 0.5503, 0.4434, 0.5629, 0.4371, 0.5629, 0.4371, 0.5503, 0.4371, 0.588, 0.434, 0.6006, 0.4308, 0.588, 0.434, 0.3994, 0.4371, 0.412, 0.4308, 0.412, 0.4371, 0.4874, 0.4371, 0.5, 0.4308, 0.5, 0.4308, 0.4874, 0.4371, 0.5755, 0.4371, 0.588, 0.4308, 0.588, 0.4308, 0.5755, 0.4371, 0.4748, 0.4371, 0.4874, 0.4308, 0.4874, 0.4308, 0.4748, 0.4371, 0.5629, 0.4371, 0.5755, 0.4308, 0.5755, 0.4308, 0.5629, 0.4371, 0.4623, 0.4371, 0.4748, 0.4308, 0.4748, 0.4308, 0.4623, 0.4371, 0.5503, 0.4371, 0.5629, 0.4308, 0.5629, 0.4308, 0.5503, 0.4371, 0.4497, 0.4371, 0.4623, 0.4308, 0.4623, 0.4308, 0.4497, 0.4371, 0.5377, 0.4371, 0.5503, 0.4308, 0.5503, 0.4308, 0.5377, 0.4371, 0.4371, 0.4371, 0.4497, 0.4308, 0.4497, 0.4308, 0.4371, 0.4371, 0.5252, 0.4371, 0.5377, 0.4308, 0.5377, 0.4308, 0.5252, 0.4371, 0.4245, 0.4371, 0.4371, 0.4308, 0.4371, 0.4308, 0.4245, 0.4371, 0.5126, 0.4371, 0.5252, 0.4308, 0.5252, 0.4308, 0.5126, 0.4371, 0.412, 0.4371, 0.4245, 0.4308, 0.4245, 0.4308, 0.412, 0.4371, 0.5, 0.4371, 0.5126, 0.4308, 0.5126, 0.4308, 0.5, 0.4308, 0.5377, 0.4308, 0.5503, 0.4245, 0.5503, 0.4245, 0.5377, 0.4308, 0.4371, 0.4308, 0.4497, 0.4245, 0.4497, 0.4245, 0.4371, 0.4308, 0.5252, 0.4308, 0.5377, 0.4245, 0.5377, 0.4245, 0.5252, 0.4308, 0.4245, 0.4308, 0.4371, 0.4245, 0.4371, 0.4245, 0.4245, 0.4308, 0.5126, 0.4308, 0.5252, 0.4245, 0.5252, 0.4245, 0.5126, 0.4308, 0.412, 0.4308, 0.4245, 0.4245, 0.4245, 0.4245, 0.412, 0.4308, 0.5, 0.4308, 0.5126, 0.4245, 0.5126, 0.4245, 0.5, 0.4308, 0.588, 0.4277, 0.6006, 0.4245, 0.588, 0.4277, 0.3994, 0.4308, 0.412, 0.4245, 0.412, 0.4308, 0.4874, 0.4308, 0.5, 0.4245, 0.5, 0.4245, 0.4874, 0.4308, 0.5755, 0.4308, 0.588, 0.4245, 0.588, 0.4245, 0.5755, 0.4308, 0.4748, 0.4308, 0.4874, 0.4245, 0.4874, 0.4245, 0.4748, 0.4308, 0.5629, 0.4308, 0.5755, 0.4245, 0.5755, 0.4245, 0.5629, 0.4308, 0.4623, 0.4308, 0.4748, 0.4245, 0.4748, 0.4245, 0.4623, 0.4308, 0.5503, 0.4308, 0.5629, 0.4245, 0.5629, 0.4245, 0.5503, 0.4308, 0.4497, 0.4308, 0.4623, 0.4245, 0.4623, 0.4245, 0.4497, 0.4245, 0.4874, 0.4245, 0.5, 0.4182, 0.5, 0.4182, 0.4874, 0.4245, 0.5755, 0.4245, 0.588, 0.4182, 0.588, 0.4182, 0.5755, 0.4245, 0.4748, 0.4245, 0.4874, 0.4182, 0.4874, 0.4182, 0.4748, 0.4245, 0.5629, 0.4245, 0.5755, 0.4182, 0.5755, 0.4182, 0.5629, 0.4245, 0.4623, 0.4245, 0.4748, 0.4182, 0.4748, 0.4182, 0.4623, 0.4245, 0.5503, 0.4245, 0.5629, 0.4182, 0.5629, 0.4182, 0.5503, 0.4245, 0.4497, 0.4245, 0.4623, 0.4182, 0.4623, 0.4182, 0.4497, 0.4245, 0.5377, 0.4245, 0.5503, 0.4182, 0.5503, 0.4182, 0.5377, 0.4245, 0.4371, 0.4245, 0.4497, 0.4182, 0.4497, 0.4182, 0.4371, 0.4245, 0.5252, 0.4245, 0.5377, 0.4182, 0.5377, 0.4182, 0.5252, 0.4245, 0.4245, 0.4245, 0.4371, 0.4182, 0.4371, 0.4182, 0.4245, 0.4245, 0.5126, 0.4245, 0.5252, 0.4182, 0.5252, 0.4182, 0.5126, 0.4245, 0.412, 0.4245, 0.4245, 0.4182, 0.4245, 0.4182, 0.412, 0.4245, 0.5, 0.4245, 0.5126, 0.4182, 0.5126, 0.4182, 0.5, 0.4245, 0.588, 0.4214, 0.6006, 0.4182, 0.588, 0.4214, 0.3994, 0.4245, 0.412, 0.4182, 0.412, 0.4182, 0.4371, 0.4182, 0.4497, 0.412, 0.4497, 0.412, 0.4371, 0.4182, 0.5252, 0.4182, 0.5377, 0.412, 0.5377, 0.412, 0.5252, 0.4182, 0.4245, 0.4182, 0.4371, 0.412, 0.4371, 0.412, 0.4245, 0.4182, 0.5126, 0.4182, 0.5252, 0.412, 0.5252, 0.412, 0.5126, 0.4182, 0.412, 0.4182, 0.4245, 0.412, 0.4245, 0.412, 0.412, 0.4182, 0.5, 0.4182, 0.5126, 0.412, 0.5126, 0.412, 0.5, 0.4182, 0.588, 0.4151, 0.6006, 0.412, 0.588, 0.4151, 0.3994, 0.4182, 0.412, 0.412, 0.412, 0.4182, 0.4874, 0.4182, 0.5, 0.412, 0.5, 0.412, 0.4874, 0.4182, 0.5755, 0.4182, 0.588, 0.412, 0.588, 0.412, 0.5755, 0.4182, 0.4748, 0.4182, 0.4874, 0.412, 0.4874, 0.412, 0.4748, 0.4182, 0.5629, 0.4182, 0.5755, 0.412, 0.5755, 0.412, 0.5629, 0.4182, 0.4623, 0.4182, 0.4748, 0.412, 0.4748, 0.412, 0.4623, 0.4182, 0.5503, 0.4182, 0.5629, 0.412, 0.5629, 0.412, 0.5503, 0.4182, 0.4497, 0.4182, 0.4623, 0.412, 0.4623, 0.412, 0.4497, 0.4182, 0.5377, 0.4182, 0.5503, 0.412, 0.5503, 0.412, 0.5377, 0.412, 0.4748, 0.412, 0.4874, 0.4057, 0.4874, 0.4057, 0.4748, 0.412, 0.5629, 0.412, 0.5755, 0.4057, 0.5755, 0.4057, 0.5629, 0.412, 0.4623, 0.412, 0.4748, 0.4057, 0.4748, 0.4057, 0.4623, 0.412, 0.5503, 0.412, 0.5629, 0.4057, 0.5629, 0.4057, 0.5503, 0.412, 0.4497, 0.412, 0.4623, 0.4057, 0.4623, 0.4057, 0.4497, 0.412, 0.5377, 0.412, 0.5503, 0.4057, 0.5503, 0.4057, 0.5377, 0.412, 0.4371, 0.412, 0.4497, 0.4057, 0.4497, 0.4057, 0.4371, 0.412, 0.5252, 0.412, 0.5377, 0.4057, 0.5377, 0.4057, 0.5252, 0.412, 0.4245, 0.412, 0.4371, 0.4057, 0.4371, 0.4057, 0.4245, 0.412, 0.5126, 0.412, 0.5252, 0.4057, 0.5252, 0.4057, 0.5126, 0.412, 0.412, 0.412, 0.4245, 0.4057, 0.4245, 0.4057, 0.412, 0.412, 0.5, 0.412, 0.5126, 0.4057, 0.5126, 0.4057, 0.5, 0.412, 0.588, 0.4088, 0.6006, 0.4057, 0.588, 0.4088, 0.3994, 0.412, 0.412, 0.4057, 0.412, 0.412, 0.4874, 0.412, 0.5, 0.4057, 0.5, 0.4057, 0.4874, 0.412, 0.5755, 0.412, 0.588, 0.4057, 0.588, 0.4057, 0.5755, 0.4057, 0.4245, 0.4057, 0.4371, 0.3994, 0.4371, 0.3994, 0.4245, 0.4057, 0.5126, 0.4057, 0.5252, 0.3994, 0.5252, 0.3994, 0.5126, 0.4057, 0.412, 0.4057, 0.4245, 0.3994, 0.4245, 0.3994, 0.412, 0.4057, 0.5, 0.4057, 0.5126, 0.3994, 0.5126, 0.3994, 0.5, 0.4057, 0.588, 0.4025, 0.6006, 0.3994, 0.588, 0.4025, 0.3994, 0.4057, 0.412, 0.3994, 0.412, 0.4057, 0.4874, 0.4057, 0.5, 0.3994, 0.5, 0.3994, 0.4874, 0.4057, 0.5755, 0.4057, 0.588, 0.3994, 0.588, 0.3994, 0.5755, 0.4057, 0.4748, 0.4057, 0.4874, 0.3994, 0.4874, 0.3994, 0.4748, 0.4057, 0.5629, 0.4057, 0.5755, 0.3994, 0.5755, 0.3994, 0.5629, 0.4057, 0.4623, 0.4057, 0.4748, 0.3994, 0.4748, 0.3994, 0.4623, 0.4057, 0.5503, 0.4057, 0.5629, 0.3994, 0.5629, 0.3994, 0.5503, 0.4057, 0.4497, 0.4057, 0.4623, 0.3994, 0.4623, 0.3994, 0.4497, 0.4057, 0.5377, 0.4057, 0.5503, 0.3994, 0.5503, 0.3994, 0.5377, 0.4057, 0.4371, 0.4057, 0.4497, 0.3994, 0.4497, 0.3994, 0.4371, 0.4057, 0.5252, 0.4057, 0.5377, 0.3994, 0.5377, 0.3994, 0.5252, 0.6006, 0.5629, 0.6006, 0.5755, 0.5943, 0.5755, 0.5943, 0.5629, 0.6006, 0.4623, 0.6006, 0.4748, 0.5943, 0.4748, 0.5943, 0.4623, 0.6006, 0.5503, 0.6006, 0.5629, 0.5943, 0.5629, 0.5943, 0.5503, 0.6006, 0.4497, 0.6006, 0.4623, 0.5943, 0.4623, 0.5943, 0.4497, 0.6006, 0.5377, 0.6006, 0.5503, 0.5943, 0.5503, 0.5943, 0.5377, 0.6006, 0.4371, 0.6006, 0.4497, 0.5943, 0.4497, 0.5943, 0.4371, 0.6006, 0.5252, 0.6006, 0.5377, 0.5943, 0.5377, 0.5943, 0.5252, 0.6006, 0.4245, 0.6006, 0.4371, 0.5943, 0.4371, 0.5943, 0.4245, 0.6006, 0.5126, 0.6006, 0.5252, 0.5943, 0.5252, 0.5943, 0.5126, 0.6006, 0.412, 0.6006, 0.4245, 0.5943, 0.4245, 0.5943, 0.412, 0.6006, 0.5, 0.6006, 0.5126, 0.5943, 0.5126, 0.5943, 0.5, 0.6006, 0.588, 0.5975, 0.6006, 0.5943, 0.588, 0.5975, 0.3994, 0.6006, 0.412, 0.5943, 0.412, 0.6006, 0.4874, 0.6006, 0.5, 0.5943, 0.5, 0.5943, 0.4874, 0.6006, 0.5755, 0.6006, 0.588, 0.5943, 0.588, 0.5943, 0.5755, 0.6006, 0.4748, 0.6006, 0.4874, 0.5943, 0.4874, 0.5943, 0.4748, 0.5943, 0.5126, 0.5943, 0.5252, 0.588, 0.5252, 0.588, 0.5126, 0.5943, 0.412, 0.5943, 0.4245, 0.588, 0.4245, 0.588, 0.412, 0.5943, 0.5, 0.5943, 0.5126, 0.588, 0.5126, 0.588, 0.5, 0.5943, 0.588, 0.5912, 0.6006, 0.588, 0.588, 0.5912, 0.3994, 0.5943, 0.412, 0.588, 0.412, 0.5943, 0.4874, 0.5943, 0.5, 0.588, 0.5, 0.588, 0.4874, 0.5943, 0.5755, 0.5943, 0.588, 0.588, 0.588, 0.588, 0.5755, 0.5943, 0.4748, 0.5943, 0.4874, 0.588, 0.4874, 0.588, 0.4748, 0.5943, 0.5629, 0.5943, 0.5755, 0.588, 0.5755, 0.588, 0.5629, 0.5943, 0.4623, 0.5943, 0.4748, 0.588, 0.4748, 0.588, 0.4623, 0.5943, 0.5503, 0.5943, 0.5629, 0.588, 0.5629, 0.588, 0.5503, 0.5943, 0.4497, 0.5943, 0.4623, 0.588, 0.4623, 0.588, 0.4497, 0.5943, 0.5377, 0.5943, 0.5503, 0.588, 0.5503, 0.588, 0.5377, 0.5943, 0.4371, 0.5943, 0.4497, 0.588, 0.4497, 0.588, 0.4371, 0.5943, 0.5252, 0.5943, 0.5377, 0.588, 0.5377, 0.588, 0.5252, 0.5943, 0.4245, 0.5943, 0.4371, 0.588, 0.4371, 0.588, 0.4245, 0.588, 0.4623, 0.588, 0.4748, 0.5818, 0.4748, 0.5818, 0.4623, 0.588, 0.5503, 0.588, 0.5629, 0.5818, 0.5629, 0.5818, 0.5503, 0.588, 0.4497, 0.588, 0.4623, 0.5818, 0.4623, 0.5818, 0.4497, 0.588, 0.5377, 0.588, 0.5503, 0.5818, 0.5503, 0.5818, 0.5377, 0.588, 0.4371, 0.588, 0.4497, 0.5818, 0.4497, 0.5818, 0.4371, 0.588, 0.5252, 0.588, 0.5377, 0.5818, 0.5377, 0.5818, 0.5252, 0.588, 0.4245, 0.588, 0.4371, 0.5818, 0.4371, 0.5818, 0.4245, 0.588, 0.5126, 0.588, 0.5252, 0.5818, 0.5252, 0.5818, 0.5126, 0.588, 0.412, 0.588, 0.4245, 0.5818, 0.4245, 0.5818, 0.412, 0.588, 0.5, 0.588, 0.5126, 0.5818, 0.5126, 0.5818, 0.5, 0.588, 0.588, 0.5849, 0.6006, 0.5818, 0.588, 0.5849, 0.3994, 0.588, 0.412, 0.5818, 0.412, 0.588, 0.4874, 0.588, 0.5, 0.5818, 0.5, 0.5818, 0.4874, 0.588, 0.5755, 0.588, 0.588, 0.5818, 0.588, 0.5818, 0.5755, 0.588, 0.4748, 0.588, 0.4874, 0.5818, 0.4874, 0.5818, 0.4748, 0.588, 0.5629, 0.588, 0.5755, 0.5818, 0.5755, 0.5818, 0.5629, 0.5818, 0.412, 0.5818, 0.4245, 0.5755, 0.4245, 0.5755, 0.412, 0.5818, 0.5, 0.5818, 0.5126, 0.5755, 0.5126, 0.5755, 0.5, 0.5818, 0.588, 0.5786, 0.6006, 0.5755, 0.588, 0.5786, 0.3994, 0.5818, 0.412, 0.5755, 0.412, 0.5818, 0.4874, 0.5818, 0.5, 0.5755, 0.5, 0.5755, 0.4874, 0.5818, 0.5755, 0.5818, 0.588, 0.5755, 0.588, 0.5755, 0.5755, 0.5818, 0.4748, 0.5818, 0.4874, 0.5755, 0.4874, 0.5755, 0.4748, 0.5818, 0.5629, 0.5818, 0.5755, 0.5755, 0.5755, 0.5755, 0.5629, 0.5818, 0.4623, 0.5818, 0.4748, 0.5755, 0.4748, 0.5755, 0.4623, 0.5818, 0.5503, 0.5818, 0.5629, 0.5755, 0.5629, 0.5755, 0.5503, 0.5818, 0.4497, 0.5818, 0.4623, 0.5755, 0.4623, 0.5755, 0.4497, 0.5818, 0.5377, 0.5818, 0.5503, 0.5755, 0.5503, 0.5755, 0.5377, 0.5818, 0.4371, 0.5818, 0.4497, 0.5755, 0.4497, 0.5755, 0.4371, 0.5818, 0.5252, 0.5818, 0.5377, 0.5755, 0.5377, 0.5755, 0.5252, 0.5818, 0.4245, 0.5818, 0.4371, 0.5755, 0.4371, 0.5755, 0.4245, 0.5818, 0.5126, 0.5818, 0.5252, 0.5755, 0.5252, 0.5755, 0.5126, 0.5755, 0.5503, 0.5755, 0.5629, 0.5692, 0.5629, 0.5692, 0.5503, 0.5755, 0.4497, 0.5755, 0.4623, 0.5692, 0.4623, 0.5692, 0.4497, 0.5755, 0.5377, 0.5755, 0.5503, 0.5692, 0.5503, 0.5692, 0.5377, 0.5755, 0.4371, 0.5755, 0.4497, 0.5692, 0.4497, 0.5692, 0.4371, 0.5755, 0.5252, 0.5755, 0.5377, 0.5692, 0.5377, 0.5692, 0.5252, 0.5755, 0.4245, 0.5755, 0.4371, 0.5692, 0.4371, 0.5692, 0.4245, 0.5755, 0.5126, 0.5755, 0.5252, 0.5692, 0.5252, 0.5692, 0.5126, 0.5755, 0.412, 0.5755, 0.4245, 0.5692, 0.4245, 0.5692, 0.412, 0.5755, 0.5, 0.5755, 0.5126, 0.5692, 0.5126, 0.5692, 0.5, 0.5755, 0.588, 0.5723, 0.6006, 0.5692, 0.588, 0.5723, 0.3994, 0.5755, 0.412, 0.5692, 0.412, 0.5755, 0.4874, 0.5755, 0.5, 0.5692, 0.5, 0.5692, 0.4874, 0.5755, 0.5755, 0.5755, 0.588, 0.5692, 0.588, 0.5692, 0.5755, 0.5755, 0.4748, 0.5755, 0.4874, 0.5692, 0.4874, 0.5692, 0.4748, 0.5755, 0.5629, 0.5755, 0.5755, 0.5692, 0.5755, 0.5692, 0.5629, 0.5755, 0.4623, 0.5755, 0.4748, 0.5692, 0.4748, 0.5692, 0.4623, 0.5692, 0.5, 0.5692, 0.5126, 0.5629, 0.5126, 0.5629, 0.5, 0.5692, 0.588, 0.566, 0.6006, 0.5629, 0.588, 0.566, 0.3994, 0.5692, 0.412, 0.5629, 0.412, 0.5692, 0.4874, 0.5692, 0.5, 0.5629, 0.5, 0.5629, 0.4874, 0.5692, 0.5755, 0.5692, 0.588, 0.5629, 0.588, 0.5629, 0.5755, 0.5692, 0.4748, 0.5692, 0.4874, 0.5629, 0.4874, 0.5629, 0.4748, 0.5692, 0.5629, 0.5692, 0.5755, 0.5629, 0.5755, 0.5629, 0.5629, 0.5692, 0.4623, 0.5692, 0.4748, 0.5629, 0.4748, 0.5629, 0.4623, 0.5692, 0.5503, 0.5692, 0.5629, 0.5629, 0.5629, 0.5629, 0.5503, 0.5692, 0.4497, 0.5692, 0.4623, 0.5629, 0.4623, 0.5629, 0.4497, 0.5692, 0.5377, 0.5692, 0.5503, 0.5629, 0.5503, 0.5629, 0.5377, 0.5692, 0.4371, 0.5692, 0.4497, 0.5629, 0.4497, 0.5629, 0.4371, 0.5692, 0.5252, 0.5692, 0.5377, 0.5629, 0.5377, 0.5629, 0.5252, 0.5692, 0.4245, 0.5692, 0.4371, 0.5629, 0.4371, 0.5629, 0.4245, 0.5692, 0.5126, 0.5692, 0.5252, 0.5629, 0.5252, 0.5629, 0.5126, 0.5692, 0.412, 0.5692, 0.4245, 0.5629, 0.4245, 0.5629, 0.412, 0.5629, 0.4497, 0.5629, 0.4623, 0.5566, 0.4623, 0.5566, 0.4497, 0.5629, 0.5377, 0.5629, 0.5503, 0.5566, 0.5503, 0.5566, 0.5377, 0.5629, 0.4371, 0.5629, 0.4497, 0.5566, 0.4497, 0.5566, 0.4371, 0.5629, 0.5252, 0.5629, 0.5377, 0.5566, 0.5377, 0.5566, 0.5252, 0.5629, 0.4245, 0.5629, 0.4371, 0.5566, 0.4371, 0.5566, 0.4245, 0.5629, 0.5126, 0.5629, 0.5252, 0.5566, 0.5252, 0.5566, 0.5126, 0.5629, 0.412, 0.5629, 0.4245, 0.5566, 0.4245, 0.5566, 0.412, 0.5629, 0.5, 0.5629, 0.5126, 0.5566, 0.5126, 0.5566, 0.5, 0.5629, 0.588, 0.5597, 0.6006, 0.5566, 0.588, 0.5597, 0.3994, 0.5629, 0.412, 0.5566, 0.412, 0.5629, 0.4874, 0.5629, 0.5, 0.5566, 0.5, 0.5566, 0.4874, 0.5629, 0.5755, 0.5629, 0.588, 0.5566, 0.588, 0.5566, 0.5755, 0.5629, 0.4748, 0.5629, 0.4874, 0.5566, 0.4874, 0.5566, 0.4748, 0.5629, 0.5629, 0.5629, 0.5755, 0.5566, 0.5755, 0.5566, 0.5629, 0.5629, 0.4623, 0.5629, 0.4748, 0.5566, 0.4748, 0.5566, 0.4623, 0.5629, 0.5503, 0.5629, 0.5629, 0.5566, 0.5629, 0.5566, 0.5503, 0.5535, 0.3994, 0.5566, 0.412, 0.5503, 0.412, 0.5566, 0.4874, 0.5566, 0.5, 0.5503, 0.5, 0.5503, 0.4874, 0.5566, 0.5755, 0.5566, 0.588, 0.5503, 0.588, 0.5503, 0.5755, 0.5566, 0.4748, 0.5566, 0.4874, 0.5503, 0.4874, 0.5503, 0.4748, 0.5566, 0.5629, 0.5566, 0.5755, 0.5503, 0.5755, 0.5503, 0.5629, 0.5566, 0.4623, 0.5566, 0.4748, 0.5503, 0.4748, 0.5503, 0.4623, 0.5566, 0.5503, 0.5566, 0.5629, 0.5503, 0.5629, 0.5503, 0.5503, 0.5566, 0.4497, 0.5566, 0.4623, 0.5503, 0.4623, 0.5503, 0.4497, 0.5566, 0.5377, 0.5566, 0.5503, 0.5503, 0.5503, 0.5503, 0.5377, 0.5566, 0.4371, 0.5566, 0.4497, 0.5503, 0.4497, 0.5503, 0.4371, 0.5566, 0.5252, 0.5566, 0.5377, 0.5503, 0.5377, 0.5503, 0.5252, 0.5566, 0.4245, 0.5566, 0.4371, 0.5503, 0.4371, 0.5503, 0.4245, 0.5566, 0.5126, 0.5566, 0.5252, 0.5503, 0.5252, 0.5503, 0.5126, 0.5566, 0.412, 0.5566, 0.4245, 0.5503, 0.4245, 0.5503, 0.412, 0.5566, 0.5, 0.5566, 0.5126, 0.5503, 0.5126, 0.5503, 0.5, 0.5566, 0.588, 0.5535, 0.6006, 0.5503, 0.588])
me_sph_re_022.materials.append(mat_carpaint_metalic_grey_light)
me_sph_re_022.use_remesh_fix_poles = True
me_sph_re_022.use_remesh_preserve_attributes = False
me_sph_re_022.use_mirror_vertex_groups = False
me_sph_re_022.update()

# ---- objects
ob_camera = bpy.data.objects.new('Camera', cam_camera)
ob_empty = bpy.data.objects.new('Empty', None)
ob_soleil = bpy.data.objects.new('Soleil', light_soleil)
ob_soleil_001 = bpy.data.objects.new('Soleil.001', light_soleil_001)
ob_sph_re_021 = bpy.data.objects.new('Sphère.021', me_sph_re_022)

# ---- transforms, parenting, visibility, modifiers, constraints
ob_camera.location = (1.788, -9.758, 1.258)
ob_camera.rotation_euler = (1.571, -0.0, 0.0)
ob_camera.scale = (1.0, 1.0, 1.0)
ob_camera.lock_rotations_4d = False
ob_camera.empty_display_type = 'ARROWS'
ob_camera.color = (0.0, 0.0, 0.0, 0.0)
ob_camera.display_type = 'WIRE'
ob_camera.lineart.crease_threshold = 0.0
ob_empty.location = (1.808, -3.02, 1.078)
ob_empty.scale = (3.784, 3.784, 3.784)
ob_empty.lineart.crease_threshold = 0.0
ob_soleil.location = (-3.895, -7.425, -4.731)
ob_soleil.rotation_euler = (2.307, 0.6077, -0.2427)
ob_soleil.lineart.crease_threshold = 0.0
ob_soleil_001.location = (4.249, 2.709, 5.148)
ob_soleil_001.rotation_euler = (-1.319, 1.103, -0.9201)
ob_soleil_001.lineart.crease_threshold = 0.0
ob_sph_re_021.location = (1.789, -1.851, 1.244)
ob_sph_re_021.scale = (1.11, 1.11, 1.11)
ob_sph_re_021.lineart.crease_threshold = 0.0
_m = ob_sph_re_021.modifiers.new('Subdivision', 'SUBSURF')
_m.uv_smooth = 'PRESERVE_CORNERS'
_m.levels = 2
_m.show_only_control_edges = False
cam_camera.dof.focus_object = ob_empty

# ---- collection membership
col_collection.objects.link(ob_camera)
col_collection.objects.link(ob_empty)
col_collection.objects.link(ob_soleil)
col_collection.objects.link(ob_soleil_001)
col_carpaint_metalic_grey_light.objects.link(ob_sph_re_021)

# ---- scene / render settings (as saved in the file)
scene.camera = ob_camera
scene.frame_start = 1; scene.frame_end = 250; scene.frame_set(0)
scene.render.engine = 'CYCLES'
scene.render.image_settings.compression = 100
scene.render.resolution_x = 256
scene.render.resolution_y = 256
scene.render.fps = 30
scene.render.film_transparent = True
scene.cycles.use_denoising = False
scene.cycles.samples = 128
scene.cycles.sampling_pattern = 'TABULATED_SOBOL'
scene.cycles.use_adaptive_sampling = False
scene.cycles.use_light_tree = False
scene.eevee.use_gtao = True
scene.eevee.use_raytracing = True
scene.view_settings.view_transform = 'Filmic'
bpy.context.view_layer.update()
